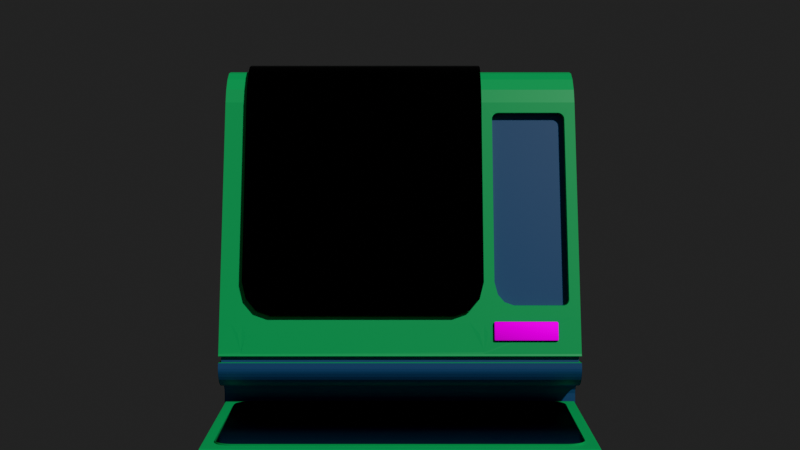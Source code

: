 # Source: green_console_1.blend  (saved by Blender 4.4.32; exported with 4.5.12 LTS)
import bpy
from mathutils import Matrix  # noqa: F401  (used for matrix-valued properties, if any)

bpy.ops.wm.read_factory_settings(use_empty=True)
scene = bpy.context.scene
scene.name = 'Scene'

# ---- collections
col_collection = bpy.data.collections.new('Collection'); scene.collection.children.link(col_collection)

# ---- images (referenced by path relative to the original .blend; pixels are not part of the script)
import os
ASSET_DIR = os.environ.get("B2B_ASSET_DIR", "")  # directory of the original .blend (textures are referenced by path, not embedded)
HERE = os.path.dirname(os.path.abspath(__file__))  # packed textures are extracted next to this script under _unpacked/

def load_image(name, relpath, width, height, colorspace="sRGB"):
    """Load a texture the original file referenced (path relative to the .blend, or extracted next to this script)."""
    p = next((c for c in (os.path.join(HERE, relpath), os.path.join(ASSET_DIR, relpath)) if relpath and os.path.exists(c)), "")
    if p:
        img = bpy.data.images.load(p, check_existing=True)
        img.name = name
    else:  # same state as the original file: an image datablock whose file is absent (Cycles renders it pink)
        img = bpy.data.images.new(name, width, height)
        img.source = "FILE"
        img.filepath = "//" + (relpath or name)
    img.colorspace_settings.name = colorspace
    return img
img_swardy_sticker_1_copy_2_jpg = load_image('Swardy Sticker 1 copy 2.jpg', 'Swardy Sticker 1 copy 2.jpg', 1024, 1024, 'sRGB')

# ---- materials (node trees are filled in below, after node groups)
mat_material_001 = bpy.data.materials.new('Material.001')
mat_material_006 = bpy.data.materials.new('Material.006')
mat_material = bpy.data.materials.new('Material')
mat_material.alpha_threshold = 0.0
mat_material.roughness = 0.5
mat_material.line_color = (0.0, 0.0, 0.0, 1.0)
mat_material_002 = bpy.data.materials.new('Material.002')
mat_material_003 = bpy.data.materials.new('Material.003')

# ---- node groups
ng_smooth_by_angle = bpy.data.node_groups.new('Smooth by Angle', 'GeometryNodeTree')
_s = ng_smooth_by_angle.interface.new_socket(name='Mesh', in_out='OUTPUT', socket_type='NodeSocketGeometry')
_s = ng_smooth_by_angle.interface.new_socket(name='Mesh', in_out='INPUT', socket_type='NodeSocketGeometry')
_s = ng_smooth_by_angle.interface.new_socket(name='Angle', in_out='INPUT', socket_type='NodeSocketFloat')
_s.subtype = 'ANGLE'
_s.default_value = 0.5236
_s.min_value = 0.0
_s.max_value = 3.142
_s.description = 'Maximum face angle for smooth edges'
_s = ng_smooth_by_angle.interface.new_socket(name='Ignore Sharpness', in_out='INPUT', socket_type='NodeSocketBool')
_s.force_non_field = True
ng_smooth_by_angle.description = 'Set the sharpness of mesh edges based on the angle between the neighboring faces'
ng_smooth_by_angle.is_modifier = True
_N = ng_smooth_by_angle.nodes; _L = ng_smooth_by_angle.links
n0 = _N.new('GeometryNodeSetShadeSmooth'); n0.name = 'Set Shade Smooth'; n0.location = (120, -80)
n0.domain = 'EDGE'
n1 = _N.new('GeometryNodeSetShadeSmooth'); n1.name = 'Set Shade Smooth.001'; n1.location = (300, -80)
n2 = _N.new('NodeGroupOutput'); n2.name = 'Group Output'; n2.location = (480, -80)
n3 = _N.new('GeometryNodeInputMeshEdgeAngle'); n3.name = 'Edge Angle'; n3.location = (-440, -240)
n4 = _N.new('NodeGroupInput'); n4.name = 'Group Input'; n4.location = (-80, -80)
n5 = _N.new('GeometryNodeInputEdgeSmooth'); n5.name = 'Is Edge Smooth'; n5.location = (-260, -120)
n6 = _N.new('GeometryNodeInputShadeSmooth'); n6.name = 'Is Shade Smooth'; n6.location = (-440, -397)
n7 = _N.new('FunctionNodeCompare'); n7.name = 'Compare'; n7.location = (-260, -260)
n7.operation = 'LESS_EQUAL'
n7.inputs[6].default_value = (0.0, 0.0, 0.0, 0.0)
n7.inputs[7].default_value = (0.0, 0.0, 0.0, 0.0)
n8 = _N.new('FunctionNodeBooleanMath'); n8.name = 'Boolean Math.001'; n8.location = (-80, -260)
n9 = _N.new('NodeGroupInput'); n9.name = 'Group Input.001'; n9.location = (-440, -329)
n10 = _N.new('NodeGroupInput'); n10.name = 'Group Input.002'; n10.location = (-259, -189)
n11 = _N.new('FunctionNodeBooleanMath'); n11.name = 'Boolean Math'; n11.location = (-80, -149)
n11.operation = 'OR'
n12 = _N.new('FunctionNodeBooleanMath'); n12.name = 'Boolean Math.002'; n12.location = (-260, -380)
n12.operation = 'OR'
n13 = _N.new('NodeGroupInput'); n13.name = 'Group Input.003'; n13.location = (-440, -460)
_L.new(n3.outputs[0], n7.inputs[0])
_L.new(n1.outputs[0], n2.inputs[0])
_L.new(n9.outputs[1], n7.inputs[1])
_L.new(n7.outputs[0], n8.inputs[0])
_L.new(n4.outputs[0], n0.inputs[0])
_L.new(n0.outputs[0], n1.inputs[0])
_L.new(n8.outputs[0], n0.inputs[2])
_L.new(n10.outputs[2], n11.inputs[1])
_L.new(n5.outputs[0], n11.inputs[0])
_L.new(n11.outputs[0], n0.inputs[1])
_L.new(n13.outputs[2], n12.inputs[1])
_L.new(n6.outputs[0], n12.inputs[0])
_L.new(n12.outputs[0], n8.inputs[1])
n2.is_active_output = True

# ---- material node trees
mat_material_001.use_nodes = True; mat_material_001.node_tree.nodes.clear()
_N = mat_material_001.node_tree.nodes; _L = mat_material_001.node_tree.links
n0 = _N.new('ShaderNodeBsdfPrincipled'); n0.name = 'Principled BSDF'; n0.location = (10, 300)
n0.inputs[0].default_value = (0.01642, 0.3402, 0.0968, 1.0)
n1 = _N.new('ShaderNodeOutputMaterial'); n1.name = 'Material Output'; n1.location = (300, 300)
_L.new(n0.outputs[0], n1.inputs[0])
n1.is_active_output = True
mat_material_006.use_nodes = True; mat_material_006.node_tree.nodes.clear()
_N = mat_material_006.node_tree.nodes; _L = mat_material_006.node_tree.links
n0 = _N.new('ShaderNodeBsdfPrincipled'); n0.name = 'Principled BSDF'; n0.location = (10, 300)
n0.inputs[0].default_value = (0.03142, 0.08503, 0.1753, 1.0)
n1 = _N.new('ShaderNodeOutputMaterial'); n1.name = 'Material Output'; n1.location = (300, 300)
_L.new(n0.outputs[0], n1.inputs[0])
n1.is_active_output = True
mat_material.use_nodes = True; mat_material.node_tree.nodes.clear()
_N = mat_material.node_tree.nodes; _L = mat_material.node_tree.links
n0 = _N.new('ShaderNodeOutputMaterial'); n0.name = 'Material Output'; n0.location = (300, 300)
n1 = _N.new('ShaderNodeBsdfPrincipled'); n1.name = 'Principled BSDF'; n1.location = (10, 300)
n1.inputs[0].default_value = (0.335, 0.335, 0.335, 1.0)
n1.inputs[3].default_value = 1.45
_L.new(n1.outputs[0], n0.inputs[0])
n0.is_active_output = True
mat_material_002.use_nodes = True; mat_material_002.node_tree.nodes.clear()
_N = mat_material_002.node_tree.nodes; _L = mat_material_002.node_tree.links
n0 = _N.new('ShaderNodeBsdfPrincipled'); n0.name = 'Principled BSDF'; n0.location = (10, 300)
n0.inputs[0].default_value = (0.0, 0.0, 0.0, 1.0)
n0.inputs[2].default_value = 0.1407
n1 = _N.new('ShaderNodeOutputMaterial'); n1.name = 'Material Output'; n1.location = (300, 300)
_L.new(n0.outputs[0], n1.inputs[0])
n1.is_active_output = True
mat_material_003.use_nodes = True; mat_material_003.node_tree.nodes.clear()
_N = mat_material_003.node_tree.nodes; _L = mat_material_003.node_tree.links
n0 = _N.new('ShaderNodeBsdfPrincipled'); n0.name = 'Principled BSDF'; n0.location = (-321, 278)
n0.inputs[2].default_value = 0.0
n1 = _N.new('ShaderNodeOutputMaterial'); n1.name = 'Material Output'; n1.location = (300, 300)
n2 = _N.new('ShaderNodeTexImage'); n2.name = 'Image Texture'; n2.location = (-1159, 244)
n2.image = img_swardy_sticker_1_copy_2_jpg
n3 = _N.new('ShaderNodeMapping'); n3.name = 'Mapping'; n3.location = (-1339, 244)
n4 = _N.new('ShaderNodeTexCoord'); n4.name = 'Texture Coordinate'; n4.location = (-1519, 244)
_L.new(n0.outputs[0], n1.inputs[0])
_L.new(n2.outputs[0], n0.inputs[0])
_L.new(n3.outputs[0], n2.inputs[0])
_L.new(n4.outputs[2], n3.inputs[0])
n1.is_active_output = True

# ---- world
world_world = bpy.data.worlds.new('World'); scene.world = world_world
world_world.use_nodes = True; world_world.node_tree.nodes.clear()
_N = world_world.node_tree.nodes; _L = world_world.node_tree.links
n0 = _N.new('ShaderNodeOutputWorld'); n0.name = 'World Output'; n0.location = (300, 300)
n1 = _N.new('ShaderNodeBackground'); n1.name = 'Background'; n1.location = (10, 300)
n1.inputs[0].default_value = (0.05088, 0.05088, 0.05088, 1.0)
_L.new(n1.outputs[0], n0.inputs[0])
n0.is_active_output = True
world_world.color = (0.05088, 0.05088, 0.05088)
world_world.sun_shadow_jitter_overblur = 0.0

# ---- cameras
cam_camera = bpy.data.cameras.new('Camera')
cam_camera.clip_end = 100.0
cam_camera.ortho_scale = 7.314

# ---- meshes
me_cube_001 = bpy.data.meshes.new('Cube.001')
me_cube_001.from_pydata([(-0.9495, -0.09863, 2.319), (-0.9495, 1.0, 0.3646), (-1.083, 1.0, 0.3646), (1.083, 1.0, 0.3646), (-1.083, -0.09863, 2.319), (1.083, -0.09863, 2.319), (-1.083, -0.5777, 0.3646), (1.083, -0.5777, 0.3646), (-1.083, -0.443, 2.102), (-1.083, -0.2288, 2.319), (-1.083, -0.4146, 2.185), (-1.083, -0.364, 2.255), (-1.083, -0.2987, 2.302), (1.083, -0.2288, 2.319), (1.083, -0.2987, 2.302), (1.083, -0.364, 2.255), (1.083, -0.4146, 2.185), (1.083, -0.5412, 0.3646), (1.083, -0.4695, 0.3012), (1.083, -0.3978, 0.3646), (1.083, -0.4533, 0.4263), (1.083, -0.5138, 0.3597), (1.083, -0.4905, 0.346), (1.083, -0.475, 0.3255), (-1.083, -0.4695, 0.3012), (-1.083, -0.5412, 0.3646), (-1.083, -0.4533, 0.4263), (-1.083, -0.3978, 0.3646), (-1.083, -0.475, 0.3255), (-1.083, -0.4905, 0.346), (-1.083, -0.5138, 0.3597), (-1.083, -0.3625, 0.01295), (-1.083, -0.4695, 0.1074), (-1.083, -0.4034, 0.02014), (-1.083, -0.4382, 0.04062), (-1.083, -0.4614, 0.07128), (1.083, -0.4695, 0.1074), (1.083, -0.3625, 0.01295), (1.083, -0.4614, 0.07128), (1.083, -0.4382, 0.04062), (1.083, -0.4034, 0.02014), (-1.083, 1.0, 0.1193), (-1.083, 0.8796, 0.01295), (-1.083, 0.9908, 0.07861), (-1.083, 0.9647, 0.0441), (-1.083, 0.9256, 0.02104), (1.083, 0.8796, 0.01295), (1.083, 1.0, 0.1193), (1.083, 0.9256, 0.02104), (1.083, 0.9647, 0.0441), (1.083, 0.9908, 0.07861), (-1.083, 0.6782, 2.319), (-1.083, 0.856, 2.102), (-1.083, 0.7439, 2.302), (-1.083, 0.8007, 2.256), (-1.083, 0.8401, 2.185), (1.083, 0.856, 2.102), (1.083, 0.6782, 2.319), (1.083, 0.8401, 2.185), (1.083, 0.8007, 2.256), (1.083, 0.7439, 2.302), (-0.9495, -0.5777, 0.3646), (-0.9495, -0.2288, 2.319), (-0.9495, -0.2987, 2.302), (-0.9495, -0.364, 2.255), (-0.9495, -0.4146, 2.185), (-0.9495, -0.443, 2.102), (-0.9495, -0.4695, 0.3012), (-0.9495, -0.475, 0.3255), (-0.9495, -0.4905, 0.346), (-0.9495, -0.5138, 0.3597), (-0.9495, -0.5412, 0.3646), (-0.9495, -0.4695, 0.1074), (-0.9495, -0.4614, 0.07128), (-0.9495, -0.4382, 0.04062), (-0.9495, -0.4034, 0.02014), (-0.9495, -0.3625, 0.01295), (-0.9495, 0.8796, 0.01295), (-0.9495, 0.9256, 0.02104), (-0.9495, 0.9647, 0.0441), (-0.9495, 0.9908, 0.07861), (-0.9495, 1.0, 0.1193), (-0.9495, 0.6782, 2.319), (-0.9495, 0.7439, 2.302), (-0.9495, 0.8007, 2.256), (-0.9495, 0.8401, 2.185), (-0.9495, 0.856, 2.102), (-1.083, -0.6811, 0.7906), (0.503, 1.0, 0.3646), (0.503, -0.09863, 2.319), (0.503, -0.5777, 0.3646), (0.503, -0.2987, 2.302), (0.503, -0.364, 2.255), (0.503, -0.4146, 2.185), (0.503, -0.4695, 0.3012), (0.503, -0.4614, 0.07128), (0.503, -0.4382, 0.04062), (0.503, -0.4034, 0.02014), (0.503, -0.3625, 0.01295), (0.503, 0.9256, 0.02104), (0.503, 0.9647, 0.0441), (0.503, 0.9908, 0.07861), (0.503, 1.0, 0.1193), (0.503, 0.6782, 2.319), (0.503, -0.2288, 2.319), (0.503, -0.475, 0.3255), (0.503, -0.4905, 0.346), (0.503, -0.5138, 0.3597), (0.503, -0.5412, 0.3646), (0.503, -0.4695, 0.1074), (0.503, 0.8796, 0.01295), (0.503, 0.7439, 2.302), (0.503, 0.8007, 2.256), (0.503, 0.8401, 2.185), (0.503, 0.856, 2.102), (1.083, 0.5782, 2.319), (-1.083, 0.5782, 2.319), (-0.9495, -0.7171, 0.5834), (-0.7764, -0.6811, 0.7906), (-0.9495, -0.645, 0.9891), (-1.083, -0.6811, 0.7906), (-0.9238, -0.6994, 0.6895), (-0.9697, -0.6993, 0.6902), (-0.9458, -0.6891, 0.7462), (-0.8613, -0.6757, 0.82), (-0.8613, -0.6864, 0.7611), (-0.9087, -0.6811, 0.7906), (-0.9697, -0.6629, 0.8909), (-0.9238, -0.6627, 0.8917), (-0.9458, -0.673, 0.835), (-1.018, -0.6863, 0.7617), (-1.018, -0.6758, 0.8194), (-0.9788, -0.6811, 0.7906), (0.3299, -0.6811, 0.7906), (0.503, -0.7171, 0.5834), (0.6875, -0.6692, 0.8559), (0.5694, -0.6435, 0.9975), (0.4149, -0.6864, 0.7611), (0.4149, -0.6757, 0.82), (0.4639, -0.6811, 0.7906), (0.5287, -0.6994, 0.6895), (0.4773, -0.6994, 0.6895), (0.503, -0.6892, 0.7457), (0.63, -0.6656, 0.8758), (0.5912, -0.6864, 0.7611), (0.5421, -0.6811, 0.7906), (0.4773, -0.6627, 0.8917), (0.5891, -0.6571, 0.9227), (0.503, -0.6729, 0.8354), (-0.7764, 0.5782, 2.319), (-0.9495, 0.6595, 2.319), (-1.083, 0.5782, 2.319), (-0.9495, 0.4184, 2.319), (-0.8613, 0.6019, 2.319), (-0.8613, 0.5545, 2.319), (-0.9087, 0.5782, 2.319), (-0.9697, 0.659, 2.319), (-0.9238, 0.6596, 2.319), (-0.9458, 0.614, 2.319), (-1.018, 0.555, 2.319), (-1.018, 0.6014, 2.319), (-0.9788, 0.5782, 2.319), (-0.9238, 0.4969, 2.319), (-0.9697, 0.4975, 2.319), (-0.9458, 0.5425, 2.319), (0.503, 0.4184, 2.319), (0.6761, 0.5782, 2.319), (0.503, 0.6595, 2.319), (0.3299, 0.5782, 2.319), (0.5287, 0.4969, 2.319), (0.4773, 0.4969, 2.319), (0.503, 0.5421, 2.319), (0.5912, 0.6019, 2.319), (0.5912, 0.5545, 2.319), (0.5421, 0.5782, 2.319), (0.4773, 0.6596, 2.319), (0.5287, 0.6596, 2.319), (0.503, 0.6143, 2.319), (0.4149, 0.5545, 2.319), (0.4149, 0.6019, 2.319), (0.4639, 0.5782, 2.319), (-1.083, -0.7198, 0.5732), (-1.083, -0.7313, 0.4942), (-1.083, -0.7251, 0.56), (-1.083, -0.7293, 0.5193), (1.083, -0.7313, 0.4942), (1.083, -0.7198, 0.5732), (1.083, -0.7293, 0.5193), (1.083, -0.7251, 0.56), (-0.9495, -0.7198, 0.5732), (-0.9495, -0.7313, 0.4942), (-0.9495, -0.7251, 0.56), (-0.9495, -0.7293, 0.5193), (0.503, -0.7313, 0.4942), (0.503, -0.7198, 0.5732), (0.503, -0.7293, 0.5193), (0.503, -0.7251, 0.56), (-1.083, 0.9934, 0.4928), (-1.083, 0.9893, 0.572), (-1.083, 0.992, 0.5192), (-1.083, 0.9906, 0.5574), (1.083, 0.9893, 0.572), (1.083, 0.9934, 0.4929), (1.083, 0.9906, 0.5574), (1.083, 0.992, 0.5192), (-0.9495, 0.9934, 0.4928), (-0.9495, 0.9893, 0.5721), (-0.9495, 0.992, 0.5193), (-0.9495, 0.9906, 0.5574), (0.503, 0.9893, 0.5721), (0.503, 0.9934, 0.4929), (0.503, 0.9906, 0.5574), (0.503, 0.992, 0.5193), (-1.083, -0.4355, 0.4943), (-1.083, -0.4147, 0.5735), (-1.083, -0.4286, 0.5207), (-1.083, -0.4216, 0.5588), (1.083, -0.4148, 0.5731), (1.083, -0.4356, 0.494), (1.083, -0.4217, 0.5585), (1.083, -0.4287, 0.5203), (-0.9364, -0.6983, 0.5527), (0.4961, -0.6983, 0.5527), (0.4961, -0.7025, 0.521), (-0.9364, -0.7025, 0.521), (-1.068, -0.6983, 0.5528), (-1.068, -0.7025, 0.521), (1.068, -0.6983, 0.5528), (1.068, -0.7025, 0.521), (0.4961, 0.9908, 0.5502), (-0.9364, 0.9908, 0.5502), (-0.9364, 0.9921, 0.521), (0.4961, 0.9921, 0.521), (-1.068, 0.9908, 0.5502), (-1.068, 0.9921, 0.5209), (1.068, 0.9908, 0.5502), (1.068, 0.9921, 0.5209), (-1.068, -0.399, 0.5516), (-1.068, -0.4058, 0.5224), (1.068, -0.3991, 0.5513), (1.068, -0.4059, 0.522), (-1.083, -0.7257, 0.4565), (-1.083, -0.7316, 0.4841), (-1.083, -0.7301, 0.4698), (1.083, -0.7316, 0.4841), (1.083, -0.7257, 0.4565), (1.083, -0.7301, 0.4698), (-0.9495, -0.7257, 0.4565), (-0.9495, -0.7316, 0.4841), (-0.9495, -0.7301, 0.4698), (0.503, -0.7316, 0.4841), (0.503, -0.7257, 0.4565), (0.503, -0.7301, 0.4698), (-1.083, -0.6857, 0.4019), (-1.083, -0.7151, 0.436), (-1.083, -0.7018, 0.417), (1.083, -0.7151, 0.436), (1.083, -0.6857, 0.4019), (1.083, -0.7018, 0.417), (-0.9495, -0.6857, 0.4019), (-0.9495, -0.7151, 0.436), (-0.9495, -0.7018, 0.417), (0.503, -0.7151, 0.436), (0.503, -0.6857, 0.4019), (0.503, -0.7018, 0.417), (-1.083, -0.6301, 0.3739), (-1.083, -0.6671, 0.3892), (-1.083, -0.649, 0.3799), (1.083, -0.6671, 0.3892), (1.083, -0.6301, 0.3739), (1.083, -0.649, 0.3799), (-0.9495, -0.6301, 0.3739), (-0.9495, -0.6671, 0.3892), (-0.9495, -0.649, 0.3799), (0.503, -0.6671, 0.3892), (0.503, -0.6301, 0.3739), (0.503, -0.649, 0.3799), (0.503, -0.443, 2.102), (1.083, -0.443, 2.102), (1.083, -0.6811, 0.7906), (0.6761, -0.6811, 0.7906), (0.5912, -0.6757, 0.82), (0.5287, -0.6627, 0.8917), (0.503, -0.645, 0.9891), (0.6875, -0.6211, 0.8559), (0.63, -0.6175, 0.8758), (0.5891, -0.609, 0.9227), (0.5694, -0.5954, 0.9975), (0.978, -0.4549, 2.037), (1.017, -0.462, 1.998), (1.045, -0.45, 2.064), (0.99, -0.4552, 2.035), (1.001, -0.4562, 2.029), (1.01, -0.4578, 2.02), (1.015, -0.4598, 2.01), (1.017, -0.6622, 0.8948), (0.978, -0.6692, 0.8559), (1.045, -0.6742, 0.8287), (1.015, -0.6643, 0.8828), (1.01, -0.6663, 0.8719), (1.001, -0.6679, 0.8633), (0.99, -0.6689, 0.8578), (0.5694, -0.462, 1.998), (0.6084, -0.4549, 2.037), (0.5418, -0.45, 2.064), (0.5713, -0.4598, 2.01), (0.5768, -0.4578, 2.02), (0.5854, -0.4562, 2.029), (0.5963, -0.4552, 2.035), (0.6084, -0.4068, 2.037), (0.5694, -0.4139, 1.998), (0.5963, -0.4071, 2.035), (0.5854, -0.4081, 2.029), (0.5768, -0.4097, 2.02), (0.5713, -0.4117, 2.01), (1.017, -0.4139, 1.998), (0.978, -0.4068, 2.037), (1.015, -0.4117, 2.01), (1.01, -0.4097, 2.02), (1.001, -0.4081, 2.029), (0.99, -0.4071, 2.035), (0.978, -0.6211, 0.8559), (1.017, -0.614, 0.8948), (0.99, -0.6208, 0.8578), (1.001, -0.6198, 0.8633), (1.01, -0.6182, 0.8719), (1.015, -0.6162, 0.8828)], [], [(185, 193, 250, 244), (3, 202, 218, 20, 19), (110, 46, 37, 98), (209, 114, 56, 201), (82, 51, 116, 151, 160, 156, 150), (194, 134, 141, 137, 133, 118, 125, 121, 117, 189), (1, 205, 210, 88), (94, 109, 36, 18), (0, 4, 9, 62), (214, 181, 87, 8, 10, 11, 12, 9, 4), (245, 251, 262, 256), (257, 263, 274, 268), (259, 253, 266, 272), (61, 6, 25, 71), (62, 9, 12, 63), (63, 12, 11, 64), (64, 11, 10, 65), (65, 10, 8, 66), (133, 138, 146, 283, 277, 66, 119, 128, 124, 118), (17, 21, 22, 23, 18, 19, 20), (24, 28, 29, 30, 25, 26, 27), (94, 18, 23, 105), (105, 23, 22, 106), (106, 22, 21, 107), (107, 21, 17, 108), (102, 88, 3, 47), (72, 32, 35, 73), (73, 35, 34, 74), (74, 34, 33, 75), (75, 33, 31, 76), (46, 48, 49, 50, 47, 3, 19, 18, 36, 38, 39, 40, 37), (77, 42, 45, 78), (78, 45, 44, 79), (79, 44, 43, 80), (80, 43, 41, 81), (31, 33, 34, 35, 32, 24, 27, 2, 41, 43, 44, 45, 42), (103, 57, 60, 111), (111, 60, 59, 112), (112, 59, 58, 113), (113, 58, 56, 114), (103, 82, 150, 157, 153, 149, 168, 179, 175, 167), (55, 85, 86, 52), (54, 84, 85, 55), (53, 83, 84, 54), (51, 82, 83, 53), (101, 80, 81, 102), (100, 79, 80, 101), (99, 78, 79, 100), (110, 77, 78, 99), (97, 75, 76, 98), (96, 74, 75, 97), (95, 73, 74, 96), (109, 72, 73, 95), (41, 2, 1, 81), (30, 70, 71, 25), (29, 69, 70, 30), (28, 68, 69, 29), (24, 67, 68, 28), (321, 323, 324, 325, 326, 322, 315, 317, 318, 319, 320, 316, 309, 311, 312, 313, 314, 310, 287, 286, 285, 284), (93, 65, 66, 277), (92, 64, 65, 93), (91, 63, 64, 92), (104, 62, 63, 91), (90, 61, 71, 108), (263, 259, 272, 274), (251, 247, 260, 262), (193, 190, 248, 250), (27, 26, 213, 197, 2), (89, 0, 62, 104), (24, 32, 72, 67), (2, 197, 205, 1), (42, 77, 76, 31), (120, 131, 127, 119, 66, 8, 87), (152, 163, 159, 151, 116, 4, 0), (5, 89, 104, 13), (186, 217, 5, 13, 14, 15, 16, 278, 279), (275, 271, 61, 90), (17, 20, 218, 185, 244, 246, 245, 256, 258, 257, 268, 270, 269, 7), (7, 90, 108, 17), (13, 104, 91, 14), (14, 91, 92, 15), (15, 92, 93, 16), (16, 93, 277, 278), (269, 275, 90, 7), (36, 109, 95, 38), (38, 95, 96, 39), (39, 96, 97, 40), (40, 97, 98, 37), (46, 110, 99, 48), (48, 99, 100, 49), (49, 100, 101, 50), (50, 101, 102, 47), (85, 113, 114, 86), (84, 112, 113, 85), (83, 111, 112, 84), (82, 103, 111, 83), (81, 1, 88, 102), (70, 107, 108, 71), (69, 106, 107, 70), (68, 105, 106, 69), (67, 94, 105, 68), (67, 72, 109, 94), (57, 103, 167, 176, 172, 166, 115), (77, 110, 98, 76), (115, 166, 173, 169, 165, 89, 5), (165, 170, 178, 168, 149, 154, 162, 152, 0, 89), (117, 121, 123, 122), (121, 125, 126, 123), (118, 124, 126, 125), (124, 128, 129, 126), (119, 127, 129, 128), (127, 131, 132, 129), (120, 130, 132, 131), (130, 122, 123, 132), (123, 126, 129, 132), (133, 137, 139, 138), (137, 141, 142, 139), (134, 140, 142, 141), (140, 144, 145, 142), (280, 281, 145, 144), (281, 282, 148, 145), (283, 146, 148, 282), (146, 138, 139, 148), (139, 142, 145, 148), (149, 153, 155, 154), (153, 157, 158, 155), (150, 156, 158, 157), (156, 160, 161, 158), (151, 159, 161, 160), (159, 163, 164, 161), (152, 162, 164, 163), (162, 154, 155, 164), (155, 158, 161, 164), (165, 169, 171, 170), (169, 173, 174, 171), (166, 172, 174, 173), (172, 176, 177, 174), (167, 175, 177, 176), (175, 179, 180, 177), (168, 178, 180, 179), (178, 170, 171, 180), (171, 174, 177, 180), (6, 265, 267, 266, 253, 255, 254, 241, 243, 242, 182, 213, 26, 25), (206, 86, 114, 209), (198, 214, 4, 116, 51, 53, 54, 55, 52), (201, 56, 58, 59, 60, 57, 115, 5, 217), (198, 52, 86, 206), (88, 210, 202, 3), (186, 279, 280, 144, 140, 134, 194), (194, 189, 191, 196), (203, 219, 239, 235), (195, 192, 190, 193), (189, 181, 183, 191), (187, 220, 240, 228), (192, 184, 182, 190), (186, 194, 196, 188), (207, 199, 234, 231), (187, 195, 193, 185), (206, 209, 211, 208), (204, 212, 232, 236), (207, 212, 210, 205), (198, 206, 208, 200), (212, 207, 231, 232), (199, 207, 205, 197), (209, 201, 203, 211), (219, 188, 227, 239), (212, 204, 202, 210), (214, 198, 200, 216), (199, 215, 238, 234), (215, 199, 197, 213), (181, 214, 216, 183), (184, 192, 224, 226), (184, 215, 213, 182), (201, 217, 219, 203), (200, 208, 230, 233), (204, 220, 218, 202), (217, 186, 188, 219), (195, 187, 228, 223), (220, 187, 185, 218), (189, 117, 122, 130, 120, 87, 181), (222, 221, 224, 223), (221, 225, 226, 224), (227, 222, 223, 228), (230, 229, 232, 231), (233, 230, 231, 234), (229, 235, 236, 232), (237, 233, 234, 238), (225, 237, 238, 226), (235, 239, 240, 236), (239, 227, 228, 240), (196, 191, 221, 222), (220, 204, 236, 240), (183, 216, 237, 225), (188, 196, 222, 227), (191, 183, 225, 221), (208, 211, 229, 230), (215, 184, 226, 238), (216, 200, 233, 237), (192, 195, 223, 224), (211, 203, 235, 229), (241, 247, 249, 243), (243, 249, 248, 242), (251, 245, 246, 252), (252, 246, 244, 250), (247, 251, 252, 249), (249, 252, 250, 248), (190, 182, 242, 248), (253, 259, 261, 255), (255, 261, 260, 254), (263, 257, 258, 264), (264, 258, 256, 262), (259, 263, 264, 261), (261, 264, 262, 260), (247, 241, 254, 260), (275, 269, 270, 276), (276, 270, 268, 274), (265, 271, 273, 267), (267, 273, 272, 266), (271, 275, 276, 273), (273, 276, 274, 272), (271, 265, 6, 61), (295, 289, 315, 322), (304, 303, 288, 290, 278, 277), (135, 143, 281, 280), (143, 147, 282, 281), (147, 136, 283, 282), (302, 136, 287, 310), (136, 302, 304, 277, 283), (147, 143, 285, 286), (135, 296, 321, 284), (297, 296, 135, 280, 279), (136, 147, 286, 287), (143, 135, 284, 285), (290, 289, 295, 297, 279, 278), (288, 291, 290), (291, 292, 290), (292, 293, 290), (293, 294, 290), (294, 289, 290), (295, 298, 297), (298, 299, 297), (299, 300, 297), (300, 301, 297), (301, 296, 297), (302, 305, 304), (305, 306, 304), (306, 307, 304), (307, 308, 304), (308, 303, 304), (309, 303, 308, 311), (311, 308, 307, 312), (312, 307, 306, 313), (313, 306, 305, 314), (314, 305, 302, 310), (288, 316, 320, 291), (291, 320, 319, 292), (292, 319, 318, 293), (293, 318, 317, 294), (294, 317, 315, 289), (321, 296, 301, 323), (323, 301, 300, 324), (324, 300, 299, 325), (325, 299, 298, 326), (326, 298, 295, 322), (288, 303, 309, 316)])
me_cube_001.polygons.foreach_set('material_index', [1, 1, 1, 0, 0, 0, 1, 1, 0, 0, 1, 1, 1, 1, 0, 0, 0, 0, 0, 1, 1, 1, 1, 1, 1, 1, 1, 1, 1, 1, 1, 1, 1, 1, 1, 1, 0, 0, 0, 0, 0, 0, 0, 0, 0, 1, 1, 1, 1, 1, 1, 1, 1, 1, 1, 1, 1, 1, 1, 0, 0, 0, 0, 1, 1, 1, 1, 1, 0, 1, 1, 1, 0, 0, 0, 0, 1, 1, 1, 0, 0, 0, 0, 1, 1, 1, 1, 1, 1, 1, 1, 1, 0, 0, 0, 0, 1, 1, 1, 1, 1, 1, 0, 1, 0, 0, 0, 0, 0, 0, 0, 0, 0, 0, 0, 0, 0, 0, 0, 0, 0, 0, 0, 0, 0, 0, 0, 0, 0, 0, 0, 0, 0, 0, 0, 0, 0, 0, 0, 0, 0, 0, 1, 0, 0, 0, 0, 1, 0, 0, 0, 1, 0, 0, 1, 0, 0, 1, 0, 0, 1, 0, 0, 1, 0, 0, 1, 0, 0, 1, 0, 0, 1, 0, 0, 1, 0, 0, 1, 0, 1, 1, 1, 1, 1, 1, 1, 1, 1, 1, 0, 0, 0, 0, 0, 0, 0, 0, 0, 0, 1, 1, 1, 1, 1, 1, 1, 1, 1, 1, 1, 1, 1, 1, 1, 1, 1, 1, 1, 1, 1, 0, 0, 0, 0, 0, 0, 0, 0, 0, 0, 0, 0, 0, 0, 0, 0, 0, 0, 0, 0, 0, 0, 0, 0, 0, 0, 0, 0, 0, 0, 0, 0, 0, 0, 0, 0, 0, 0, 0, 0, 0, 0, 0, 0])
_uv = me_cube_001.uv_layers.new(name='UVMap')
_uv.uv.foreach_set('vector', [0.2251, 0.6322, 0.1689, 0.6863, 0.1677, 0.6851, 0.224, 0.6311, 0.4201, 0.4148, 0.4347, 0.43, 0.2569, 0.6012, 0.2491, 0.5931, 0.2496, 0.5786, 0.3132, 0.3289, 0.3672, 0.3851, 0.2132, 0.5332, 0.1591, 0.477, 0.5, 0.3854, 0.6208, 0.5111, 0.5646, 0.5651, 0.4438, 0.4394, 0.7469, 0.8032, 0.7593, 0.8162, 0.7339, 0.8406, 0.7339, 0.8406, 0.7312, 0.8311, 0.7348, 0.8185, 0.7442, 0.8057, 0.1777, 0.6954, 0.1788, 0.6966, 0.1841, 0.7071, 0.1837, 0.7188, 0.1778, 0.7291, 0.07056, 0.8322, 0.05999, 0.8377, 0.04827, 0.8376, 0.03807, 0.8319, 0.03691, 0.8307, 0.6171, 0.2254, 0.6317, 0.2407, 0.4909, 0.376, 0.4763, 0.3607, 0.3864, 0.4326, 0.3643, 0.4096, 0.2127, 0.5552, 0.2349, 0.5783, 0.5931, 0.951, 0.6056, 0.964, 0.5919, 0.9771, 0.5794, 0.9641, 0.8319, 0.06674, 0.8638, 0.03593, 0.8807, 0.05348, 0.9845, 0.1614, 0.9896, 0.1696, 0.9912, 0.1792, 0.989, 0.1888, 0.9833, 0.1969, 0.9696, 0.2101, 0.2196, 0.6264, 0.1633, 0.6805, 0.1587, 0.6757, 0.215, 0.6217, 0.2145, 0.6124, 0.3808, 0.4525, 0.3829, 0.4505, 0.219, 0.608, 0.7972, 0.05222, 0.8356, 0.01534, 0.8311, 0.01968, 0.7933, 0.05602, 0.783, 0.06593, 0.8193, 0.03098, 0.8155, 0.03467, 0.7796, 0.06915, 0.5794, 0.9641, 0.5919, 0.9771, 0.5846, 0.9841, 0.5721, 0.9712, 0.5721, 0.9712, 0.5846, 0.9841, 0.5735, 0.9947, 0.5611, 0.9818, 0.1747, 0.9741, 0.1617, 0.9866, 0.1514, 0.9758, 0.1644, 0.9634, 0.1644, 0.9634, 0.1514, 0.9758, 0.1446, 0.9687, 0.1575, 0.9562, 0.1778, 0.7291, 0.1883, 0.7236, 0.2001, 0.7237, 0.2103, 0.7293, 0.2983, 0.8209, 0.1575, 0.9562, 0.06949, 0.8646, 0.06427, 0.8542, 0.06466, 0.8425, 0.07056, 0.8322, 0.2346, 0.593, 0.2374, 0.5903, 0.2399, 0.5879, 0.2415, 0.5864, 0.2421, 0.5858, 0.2496, 0.5786, 0.2491, 0.5931, 0.8007, 0.03437, 0.8035, 0.03725, 0.8059, 0.0397, 0.8074, 0.04133, 0.808, 0.0419, 0.815, 0.04924, 0.8005, 0.04914, 0.3864, 0.4326, 0.2349, 0.5783, 0.2376, 0.5812, 0.3892, 0.4355, 0.3892, 0.4355, 0.2376, 0.5812, 0.2421, 0.5858, 0.3937, 0.4401, 0.3937, 0.4401, 0.2421, 0.5858, 0.2374, 0.5903, 0.3915, 0.4422, 0.3915, 0.4422, 0.2374, 0.5903, 0.2346, 0.593, 0.3902, 0.4435, 0.4483, 0.3316, 0.4763, 0.3607, 0.4201, 0.4148, 0.392, 0.3856, 0.7436, 0.04493, 0.7786, 0.01134, 0.7745, 0.007037, 0.7395, 0.04063, 0.7395, 0.04063, 0.7745, 0.007037, 0.7678, 0.000102, 0.7329, 0.0337, 0.01257, 0.347, 0.000102, 0.334, 0.007037, 0.3274, 0.0195, 0.3403, 0.0195, 0.3403, 0.007037, 0.3274, 0.01134, 0.3232, 0.0238, 0.3362, 0.3672, 0.3851, 0.373, 0.3814, 0.3797, 0.3802, 0.3864, 0.3817, 0.392, 0.3856, 0.4201, 0.4148, 0.2496, 0.5786, 0.2349, 0.5783, 0.2127, 0.5552, 0.2094, 0.5501, 0.2084, 0.5441, 0.2097, 0.5382, 0.2132, 0.5332, 0.1779, 0.1881, 0.1654, 0.1751, 0.1703, 0.1705, 0.1827, 0.1835, 0.1827, 0.1835, 0.1703, 0.1705, 0.1781, 0.163, 0.1905, 0.176, 0.5769, 0.1836, 0.5898, 0.1711, 0.5974, 0.179, 0.5844, 0.1914, 0.5844, 0.1914, 0.5974, 0.179, 0.602, 0.1838, 0.589, 0.1963, 0.7566, 0.0109, 0.7617, 0.007623, 0.7677, 0.006555, 0.7736, 0.007859, 0.7786, 0.01134, 0.8007, 0.03437, 0.8005, 0.04914, 0.63, 0.2129, 0.602, 0.1838, 0.5983, 0.178, 0.5971, 0.1713, 0.5986, 0.1646, 0.6025, 0.159, 0.6116, 0.6624, 0.5575, 0.6062, 0.5668, 0.5972, 0.6209, 0.6534, 0.6209, 0.6534, 0.5668, 0.5972, 0.5817, 0.5829, 0.6357, 0.6392, 0.6379, 0.5289, 0.5817, 0.5829, 0.5712, 0.572, 0.6274, 0.5179, 0.6274, 0.5179, 0.5712, 0.572, 0.5646, 0.5651, 0.6208, 0.5111, 0.6116, 0.6624, 0.7469, 0.8032, 0.7442, 0.8057, 0.7306, 0.814, 0.7166, 0.8158, 0.7053, 0.8108, 0.6023, 0.7036, 0.5977, 0.6921, 0.6001, 0.6782, 0.6089, 0.665, 0.7811, 0.3702, 0.7682, 0.3826, 0.7616, 0.3758, 0.7745, 0.3633, 0.7917, 0.3811, 0.7787, 0.3936, 0.7682, 0.3826, 0.7811, 0.3702, 0.7687, 0.8072, 0.7562, 0.7942, 0.771, 0.7799, 0.7835, 0.7929, 0.7593, 0.8162, 0.7469, 0.8032, 0.7562, 0.7942, 0.7687, 0.8072, 0.4436, 0.3267, 0.5844, 0.1914, 0.589, 0.1963, 0.4483, 0.3316, 0.4361, 0.3189, 0.5769, 0.1836, 0.5844, 0.1914, 0.4436, 0.3267, 0.318, 0.3242, 0.1827, 0.1835, 0.1905, 0.176, 0.3258, 0.3167, 0.3132, 0.3289, 0.1779, 0.1881, 0.1827, 0.1835, 0.318, 0.3242, 0.1548, 0.4811, 0.0195, 0.3403, 0.0238, 0.3362, 0.1591, 0.477, 0.1479, 0.4878, 0.01257, 0.347, 0.0195, 0.3403, 0.1548, 0.4811, 0.3601, 0.4053, 0.7395, 0.04063, 0.7329, 0.0337, 0.3535, 0.3983, 0.3643, 0.4096, 0.7436, 0.04493, 0.7395, 0.04063, 0.3601, 0.4053, 0.602, 0.1838, 0.63, 0.2129, 0.6171, 0.2254, 0.589, 0.1963, 0.8126, 0.03743, 0.7771, 0.07158, 0.7796, 0.06915, 0.8155, 0.03467, 0.808, 0.0419, 0.773, 0.0755, 0.7771, 0.07158, 0.8126, 0.03743, 0.8035, 0.03725, 0.7686, 0.07085, 0.773, 0.0755, 0.808, 0.0419, 0.8007, 0.03437, 0.7658, 0.06797, 0.7686, 0.07085, 0.8035, 0.03725, 0.2457, 0.6741, 0.247, 0.6731, 0.2482, 0.6722, 0.2506, 0.672, 0.2516, 0.6728, 0.2526, 0.6737, 0.3399, 0.7645, 0.3407, 0.7655, 0.3414, 0.7666, 0.3412, 0.769, 0.3403, 0.7701, 0.3392, 0.7713, 0.3033, 0.8057, 0.3021, 0.8068, 0.3009, 0.8077, 0.2985, 0.8078, 0.2975, 0.8071, 0.2965, 0.8062, 0.2173, 0.7238, 0.2133, 0.7159, 0.2136, 0.7082, 0.2176, 0.7012, 0.3052, 0.8281, 0.1644, 0.9634, 0.1575, 0.9562, 0.2983, 0.8209, 0.3155, 0.8388, 0.1747, 0.9741, 0.1644, 0.9634, 0.3052, 0.8281, 0.4368, 0.8304, 0.5721, 0.9712, 0.5611, 0.9818, 0.4258, 0.841, 0.4441, 0.8234, 0.5794, 0.9641, 0.5721, 0.9712, 0.4368, 0.8304, 0.3884, 0.4452, 0.783, 0.06593, 0.7796, 0.06915, 0.3902, 0.4435, 0.3808, 0.4525, 0.7972, 0.05222, 0.7933, 0.05602, 0.3829, 0.4505, 0.1633, 0.6805, 0.02255, 0.8158, 0.01796, 0.811, 0.1587, 0.6757, 0.1689, 0.6863, 0.02808, 0.8216, 0.02698, 0.8204, 0.1677, 0.6851, 0.8005, 0.04914, 0.815, 0.04924, 0.8228, 0.05733, 0.6447, 0.2282, 0.63, 0.2129, 0.4578, 0.8102, 0.5931, 0.951, 0.5794, 0.9641, 0.4441, 0.8234, 0.8007, 0.03437, 0.7786, 0.01134, 0.7436, 0.04493, 0.7658, 0.06797, 0.63, 0.2129, 0.6447, 0.2282, 0.6317, 0.2407, 0.6171, 0.2254, 0.1654, 0.1751, 0.1779, 0.1881, 0.0238, 0.3362, 0.01134, 0.3232, 0.04082, 0.8608, 0.0494, 0.8571, 0.05977, 0.8584, 0.06949, 0.8646, 0.1575, 0.9562, 0.1446, 0.9687, 0.04081, 0.8608, 0.6987, 0.8494, 0.7119, 0.8406, 0.7246, 0.8374, 0.7339, 0.8406, 0.7339, 0.8406, 0.6056, 0.964, 0.5931, 0.951, 0.4037, 0.754, 0.4578, 0.8102, 0.4441, 0.8234, 0.3901, 0.7671, 0.2339, 0.6414, 0.2659, 0.6106, 0.4037, 0.754, 0.3901, 0.7671, 0.3817, 0.7725, 0.3721, 0.7744, 0.3625, 0.7724, 0.3545, 0.7669, 0.2508, 0.6589, 0.3858, 0.4477, 0.7878, 0.06129, 0.783, 0.06593, 0.3884, 0.4452, 0.2346, 0.593, 0.2491, 0.5931, 0.2569, 0.6012, 0.2258, 0.6311, 0.2249, 0.6296, 0.2239, 0.6274, 0.2232, 0.625, 0.2225, 0.621, 0.2223, 0.6169, 0.2226, 0.613, 0.2235, 0.6093, 0.2246, 0.6061, 0.2261, 0.6034, 0.2307, 0.5967, 0.2307, 0.5967, 0.3884, 0.4452, 0.3902, 0.4435, 0.2346, 0.593, 0.3901, 0.7671, 0.4441, 0.8234, 0.4368, 0.8304, 0.3827, 0.7742, 0.3827, 0.7742, 0.4368, 0.8304, 0.4258, 0.841, 0.3717, 0.7848, 0.3717, 0.7848, 0.3155, 0.8388, 0.3052, 0.8281, 0.3614, 0.774, 0.3614, 0.774, 0.3052, 0.8281, 0.2983, 0.8209, 0.3545, 0.7669, 0.2252, 0.602, 0.3858, 0.4477, 0.3884, 0.4452, 0.2307, 0.5967, 0.2127, 0.5552, 0.3643, 0.4096, 0.3601, 0.4053, 0.2086, 0.5509, 0.2086, 0.5509, 0.3601, 0.4053, 0.3535, 0.3983, 0.2019, 0.544, 0.2019, 0.544, 0.1479, 0.4878, 0.1548, 0.4811, 0.2089, 0.5373, 0.2089, 0.5373, 0.1548, 0.4811, 0.1591, 0.477, 0.2132, 0.5332, 0.3672, 0.3851, 0.3132, 0.3289, 0.318, 0.3242, 0.3721, 0.3805, 0.3721, 0.3805, 0.318, 0.3242, 0.3258, 0.3167, 0.3799, 0.373, 0.3799, 0.373, 0.4361, 0.3189, 0.4436, 0.3267, 0.3874, 0.3808, 0.3874, 0.3808, 0.4436, 0.3267, 0.4483, 0.3316, 0.392, 0.3856, 0.7682, 0.3826, 0.6274, 0.5179, 0.6208, 0.5111, 0.7616, 0.3758, 0.7787, 0.3936, 0.6379, 0.5289, 0.6274, 0.5179, 0.7682, 0.3826, 0.7562, 0.7942, 0.6209, 0.6534, 0.6357, 0.6392, 0.771, 0.7799, 0.7469, 0.8032, 0.6116, 0.6624, 0.6209, 0.6534, 0.7562, 0.7942, 0.589, 0.1963, 0.6171, 0.2254, 0.4763, 0.3607, 0.4483, 0.3316, 0.7771, 0.07158, 0.3915, 0.4422, 0.3902, 0.4435, 0.7796, 0.06915, 0.773, 0.0755, 0.3937, 0.4401, 0.3915, 0.4422, 0.7771, 0.07158, 0.7686, 0.07085, 0.3892, 0.4355, 0.3937, 0.4401, 0.773, 0.0755, 0.7658, 0.06797, 0.3864, 0.4326, 0.3892, 0.4355, 0.7686, 0.07085, 0.7658, 0.06797, 0.7436, 0.04493, 0.3643, 0.4096, 0.3864, 0.4326, 0.5575, 0.6062, 0.6116, 0.6624, 0.6089, 0.665, 0.5953, 0.6732, 0.5813, 0.675, 0.57, 0.6701, 0.5321, 0.6306, 0.1779, 0.1881, 0.3132, 0.3289, 0.1591, 0.477, 0.0238, 0.3362, 0.5321, 0.6306, 0.57, 0.6701, 0.5746, 0.6815, 0.5722, 0.6955, 0.5634, 0.7087, 0.4578, 0.8102, 0.4037, 0.754, 0.5634, 0.7087, 0.577, 0.7004, 0.591, 0.6986, 0.6023, 0.7036, 0.7053, 0.8108, 0.7099, 0.8223, 0.7075, 0.8362, 0.6987, 0.8494, 0.5931, 0.951, 0.4578, 0.8102, 0.03807, 0.8319, 0.04827, 0.8376, 0.05027, 0.8446, 0.04389, 0.8419, 0.04827, 0.8376, 0.05999, 0.8377, 0.05774, 0.8445, 0.05027, 0.8446, 0.07056, 0.8322, 0.06466, 0.8425, 0.05774, 0.8445, 0.05999, 0.8377, 0.06466, 0.8425, 0.06427, 0.8542, 0.0573, 0.8519, 0.05774, 0.8445, 0.06949, 0.8646, 0.05977, 0.8584, 0.0573, 0.8519, 0.06427, 0.8542, 0.05977, 0.8584, 0.0494, 0.8571, 0.05094, 0.851, 0.0573, 0.8519, 0.04082, 0.8608, 0.04484, 0.8523, 0.05094, 0.851, 0.0494, 0.8571, 0.04484, 0.8523, 0.04389, 0.8419, 0.05027, 0.8446, 0.05094, 0.851, 0.9914, 0.02349, 0.9985, 0.02361, 0.9985, 0.03072, 0.9918, 0.03022, 0.1778, 0.7291, 0.1837, 0.7188, 0.1908, 0.7166, 0.1883, 0.7236, 0.1837, 0.7188, 0.1841, 0.7071, 0.191, 0.7093, 0.1908, 0.7166, 0.1788, 0.6966, 0.189, 0.7023, 0.191, 0.7093, 0.1841, 0.7071, 0.189, 0.7023, 0.2008, 0.7024, 0.1983, 0.7093, 0.191, 0.7093, 0.2113, 0.6969, 0.2054, 0.7072, 0.1983, 0.7093, 0.2008, 0.7024, 0.2054, 0.7072, 0.205, 0.7189, 0.1981, 0.7167, 0.1983, 0.7093, 0.2103, 0.7293, 0.2001, 0.7237, 0.1981, 0.7167, 0.205, 0.7189, 0.2001, 0.7237, 0.1883, 0.7236, 0.1908, 0.7166, 0.1981, 0.7167, 0.1908, 0.7166, 0.191, 0.7093, 0.1983, 0.7093, 0.1981, 0.7167, 0.7053, 0.8108, 0.7166, 0.8158, 0.7177, 0.8236, 0.7099, 0.8223, 0.7166, 0.8158, 0.7306, 0.814, 0.7265, 0.8227, 0.7177, 0.8236, 0.7442, 0.8057, 0.7348, 0.8185, 0.7265, 0.8227, 0.7306, 0.814, 0.7348, 0.8185, 0.7312, 0.8311, 0.7242, 0.8304, 0.7265, 0.8227, 0.7339, 0.8406, 0.7246, 0.8374, 0.7242, 0.8304, 0.7312, 0.8311, 0.7246, 0.8374, 0.7119, 0.8406, 0.7164, 0.8325, 0.7242, 0.8304, 0.6987, 0.8494, 0.7075, 0.8362, 0.7164, 0.8325, 0.7119, 0.8406, 0.7075, 0.8362, 0.7099, 0.8223, 0.7177, 0.8236, 0.7164, 0.8325, 0.9914, 0.008741, 0.9914, 0.000102, 0.9991, 0.003297, 0.9996, 0.01162, 0.5634, 0.7087, 0.5722, 0.6955, 0.581, 0.6918, 0.577, 0.7004, 0.5722, 0.6955, 0.5746, 0.6815, 0.5825, 0.683, 0.581, 0.6918, 0.57, 0.6701, 0.5813, 0.675, 0.5825, 0.683, 0.5746, 0.6815, 0.5813, 0.675, 0.5953, 0.6732, 0.5913, 0.6819, 0.5825, 0.683, 0.6089, 0.665, 0.6001, 0.6782, 0.5913, 0.6819, 0.5953, 0.6732, 0.6001, 0.6782, 0.5977, 0.6921, 0.5898, 0.6906, 0.5913, 0.6819, 0.6023, 0.7036, 0.591, 0.6986, 0.5898, 0.6906, 0.5977, 0.6921, 0.591, 0.6986, 0.577, 0.7004, 0.581, 0.6918, 0.5898, 0.6906, 0.9999, 0.02329, 0.9914, 0.02068, 0.9914, 0.01182, 0.9999, 0.01443, 0.8193, 0.03098, 0.8262, 0.02657, 0.829, 0.0252, 0.8322, 0.02425, 0.836, 0.02353, 0.8398, 0.0233, 0.8439, 0.02372, 0.8479, 0.02456, 0.8503, 0.02533, 0.8524, 0.02649, 0.8538, 0.02746, 0.8228, 0.05733, 0.815, 0.04924, 0.8155, 0.03467, 0.6408, 0.2501, 0.7616, 0.3758, 0.6208, 0.5111, 0.5, 0.3854, 0.6537, 0.2376, 0.8319, 0.06674, 0.9696, 0.2101, 0.8413, 0.3335, 0.8159, 0.3579, 0.8051, 0.3656, 0.7934, 0.3694, 0.7828, 0.3685, 0.7745, 0.3633, 0.4438, 0.4394, 0.5646, 0.5651, 0.5694, 0.5735, 0.57, 0.5842, 0.5656, 0.5958, 0.5575, 0.6062, 0.5321, 0.6306, 0.4037, 0.754, 0.2659, 0.6106, 0.6537, 0.2376, 0.7745, 0.3633, 0.7616, 0.3758, 0.6408, 0.2501, 0.4763, 0.3607, 0.4909, 0.376, 0.4347, 0.43, 0.4201, 0.4148, 0.2339, 0.6414, 0.2508, 0.6589, 0.2113, 0.6969, 0.2008, 0.7024, 0.189, 0.7023, 0.1788, 0.6966, 0.1777, 0.6954, 0.1777, 0.6954, 0.03691, 0.8307, 0.03408, 0.8278, 0.1749, 0.6925, 0.4407, 0.4363, 0.2629, 0.6075, 0.2629, 0.6075, 0.4407, 0.4363, 0.1716, 0.6891, 0.03083, 0.8244, 0.02808, 0.8216, 0.1689, 0.6863, 0.03691, 0.8307, 0.02395, 0.8432, 0.02112, 0.8403, 0.03408, 0.8278, 0.228, 0.6348, 0.2599, 0.6043, 0.2599, 0.6043, 0.228, 0.6348, 0.03083, 0.8244, 0.01786, 0.8369, 0.01511, 0.834, 0.02808, 0.8216, 0.2339, 0.6414, 0.1777, 0.6954, 0.1749, 0.6925, 0.2311, 0.6384, 0.6347, 0.2438, 0.6477, 0.2313, 0.6477, 0.2313, 0.6347, 0.2438, 0.228, 0.6348, 0.1716, 0.6891, 0.1689, 0.6863, 0.2251, 0.6322, 0.6408, 0.2501, 0.5, 0.3854, 0.497, 0.3822, 0.6377, 0.2469, 0.4377, 0.4332, 0.494, 0.3791, 0.494, 0.3791, 0.4377, 0.4332, 0.6347, 0.2438, 0.494, 0.3791, 0.4909, 0.376, 0.6317, 0.2407, 0.6537, 0.2376, 0.6408, 0.2501, 0.6377, 0.2469, 0.6507, 0.2345, 0.494, 0.3791, 0.6347, 0.2438, 0.6347, 0.2438, 0.494, 0.3791, 0.6477, 0.2313, 0.6347, 0.2438, 0.6317, 0.2407, 0.6447, 0.2282, 0.5, 0.3854, 0.4438, 0.4394, 0.4407, 0.4363, 0.497, 0.3822, 0.2629, 0.6075, 0.2311, 0.6384, 0.2311, 0.6384, 0.2629, 0.6075, 0.494, 0.3791, 0.4377, 0.4332, 0.4347, 0.43, 0.4909, 0.376, 0.8319, 0.06674, 0.6537, 0.2376, 0.6507, 0.2345, 0.8288, 0.0636, 0.6477, 0.2313, 0.8258, 0.06047, 0.8258, 0.06047, 0.6477, 0.2313, 0.8258, 0.06047, 0.6477, 0.2313, 0.6447, 0.2282, 0.8228, 0.05733, 0.8638, 0.03593, 0.8319, 0.06674, 0.8288, 0.0636, 0.8609, 0.03309, 0.01786, 0.8369, 0.03083, 0.8244, 0.03083, 0.8244, 0.01786, 0.8369, 0.8572, 0.02998, 0.8258, 0.06047, 0.8228, 0.05733, 0.8538, 0.02746, 0.4438, 0.4394, 0.2659, 0.6106, 0.2629, 0.6075, 0.4407, 0.4363, 0.6507, 0.2345, 0.6377, 0.2469, 0.6377, 0.2469, 0.6507, 0.2345, 0.4377, 0.4332, 0.2599, 0.6043, 0.2569, 0.6012, 0.4347, 0.43, 0.2659, 0.6106, 0.2339, 0.6414, 0.2311, 0.6384, 0.2629, 0.6075, 0.1716, 0.6891, 0.228, 0.6348, 0.228, 0.6348, 0.1716, 0.6891, 0.2599, 0.6043, 0.228, 0.6348, 0.2258, 0.6311, 0.2569, 0.6012, 0.03691, 0.8307, 0.03807, 0.8319, 0.04389, 0.8419, 0.04484, 0.8523, 0.04082, 0.8608, 0.04081, 0.8608, 0.02395, 0.8432, 0.1749, 0.6925, 0.03408, 0.8278, 0.03083, 0.8244, 0.1716, 0.6891, 0.03408, 0.8278, 0.02112, 0.8403, 0.01786, 0.8369, 0.03083, 0.8244, 0.2311, 0.6384, 0.1749, 0.6925, 0.1716, 0.6891, 0.228, 0.6348, 0.6377, 0.2469, 0.497, 0.3822, 0.494, 0.3791, 0.6347, 0.2438, 0.6507, 0.2345, 0.6377, 0.2469, 0.6347, 0.2438, 0.6477, 0.2313, 0.497, 0.3822, 0.4407, 0.4363, 0.4377, 0.4332, 0.494, 0.3791, 0.8288, 0.0636, 0.6507, 0.2345, 0.6477, 0.2313, 0.8258, 0.06047, 0.8609, 0.03309, 0.8288, 0.0636, 0.8258, 0.06047, 0.8572, 0.02998, 0.4407, 0.4363, 0.2629, 0.6075, 0.2599, 0.6043, 0.4377, 0.4332, 0.2629, 0.6075, 0.2311, 0.6384, 0.228, 0.6348, 0.2599, 0.6043, 0.1749, 0.6925, 0.03408, 0.8278, 0.03408, 0.8278, 0.1749, 0.6925, 0.2599, 0.6043, 0.4377, 0.4332, 0.4377, 0.4332, 0.2599, 0.6043, 0.8609, 0.03309, 0.8288, 0.0636, 0.8288, 0.0636, 0.8609, 0.03309, 0.2311, 0.6384, 0.1749, 0.6925, 0.1749, 0.6925, 0.2311, 0.6384, 0.03408, 0.8278, 0.02112, 0.8403, 0.02112, 0.8403, 0.03408, 0.8278, 0.6377, 0.2469, 0.497, 0.3822, 0.497, 0.3822, 0.6377, 0.2469, 0.8258, 0.06047, 0.8572, 0.02998, 0.8572, 0.02998, 0.8258, 0.06047, 0.8288, 0.0636, 0.6507, 0.2345, 0.6507, 0.2345, 0.8288, 0.0636, 0.03083, 0.8244, 0.1716, 0.6891, 0.1716, 0.6891, 0.03083, 0.8244, 0.497, 0.3822, 0.4407, 0.4363, 0.4407, 0.4363, 0.497, 0.3822, 0.009577, 0.8283, 0.02255, 0.8158, 0.02535, 0.8187, 0.01238, 0.8312, 0.01238, 0.8312, 0.02535, 0.8187, 0.02698, 0.8204, 0.01401, 0.8329, 0.1633, 0.6805, 0.2196, 0.6264, 0.2224, 0.6294, 0.1661, 0.6834, 0.1661, 0.6834, 0.2224, 0.6294, 0.224, 0.6311, 0.1677, 0.6851, 0.02255, 0.8158, 0.1633, 0.6805, 0.1661, 0.6834, 0.02535, 0.8187, 0.02535, 0.8187, 0.1661, 0.6834, 0.1677, 0.6851, 0.02698, 0.8204, 0.02808, 0.8216, 0.01511, 0.834, 0.01401, 0.8329, 0.02698, 0.8204, 0.8356, 0.01534, 0.7972, 0.05222, 0.8011, 0.04852, 0.84, 0.01113, 0.000102, 0.8184, 0.01307, 0.8059, 0.01796, 0.811, 0.004995, 0.8235, 0.3808, 0.4525, 0.2145, 0.6124, 0.2101, 0.6166, 0.3788, 0.4544, 0.1538, 0.6706, 0.2101, 0.6166, 0.215, 0.6217, 0.1587, 0.6757, 0.7972, 0.05222, 0.3808, 0.4525, 0.3788, 0.4544, 0.8011, 0.04852, 0.01307, 0.8059, 0.1538, 0.6706, 0.1587, 0.6757, 0.01796, 0.811, 0.02255, 0.8158, 0.009577, 0.8283, 0.004995, 0.8235, 0.01796, 0.811, 0.3858, 0.4477, 0.2252, 0.602, 0.2232, 0.604, 0.3849, 0.4486, 0.3849, 0.4486, 0.2232, 0.604, 0.219, 0.608, 0.3829, 0.4505, 0.8248, 0.0257, 0.7878, 0.06129, 0.7896, 0.05957, 0.8269, 0.02373, 0.8269, 0.02373, 0.7896, 0.05957, 0.7933, 0.05602, 0.8311, 0.01968, 0.7878, 0.06129, 0.3858, 0.4477, 0.3849, 0.4486, 0.7896, 0.05957, 0.7896, 0.05957, 0.3849, 0.4486, 0.3829, 0.4505, 0.7933, 0.05602, 0.7878, 0.06129, 0.8248, 0.0257, 0.8193, 0.03098, 0.783, 0.06593, 0.2526, 0.6737, 0.3399, 0.7645, 0.3399, 0.7645, 0.2526, 0.6737, 0.299, 0.8142, 0.3033, 0.8057, 0.3392, 0.7713, 0.3478, 0.7673, 0.3545, 0.7669, 0.2983, 0.8209, 0.2176, 0.7012, 0.2136, 0.7082, 0.2054, 0.7072, 0.2113, 0.6969, 0.2136, 0.7082, 0.2133, 0.7159, 0.205, 0.7189, 0.2054, 0.7072, 0.2133, 0.7159, 0.2173, 0.7238, 0.2103, 0.7293, 0.205, 0.7189, 0.2965, 0.8062, 0.2173, 0.7238, 0.2173, 0.7238, 0.2965, 0.8062, 0.2173, 0.7238, 0.2965, 0.8062, 0.299, 0.8142, 0.2983, 0.8209, 0.2103, 0.7293, 0.2133, 0.7159, 0.2136, 0.7082, 0.2136, 0.7082, 0.2133, 0.7159, 0.2176, 0.7012, 0.2457, 0.6741, 0.2457, 0.6741, 0.2176, 0.7012, 0.25, 0.6657, 0.2457, 0.6741, 0.2176, 0.7012, 0.2113, 0.6969, 0.2508, 0.6589, 0.2173, 0.7238, 0.2133, 0.7159, 0.2133, 0.7159, 0.2173, 0.7238, 0.2136, 0.7082, 0.2176, 0.7012, 0.2176, 0.7012, 0.2136, 0.7082, 0.3478, 0.7673, 0.3399, 0.7645, 0.2526, 0.6737, 0.25, 0.6657, 0.2508, 0.6589, 0.3545, 0.7669, 0.3392, 0.7713, 0.3403, 0.7702, 0.3478, 0.7673, 0.3403, 0.7702, 0.3414, 0.7692, 0.3478, 0.7673, 0.3414, 0.7692, 0.3422, 0.7684, 0.3478, 0.7673, 0.3422, 0.7684, 0.3428, 0.7679, 0.3478, 0.7673, 0.3428, 0.7679, 0.3429, 0.7677, 0.3478, 0.7673, 0.2526, 0.6737, 0.2517, 0.6727, 0.25, 0.6657, 0.2517, 0.6727, 0.2508, 0.6718, 0.25, 0.6657, 0.2508, 0.6718, 0.2501, 0.6711, 0.25, 0.6657, 0.2501, 0.6711, 0.2497, 0.6706, 0.25, 0.6657, 0.2497, 0.6706, 0.2495, 0.6705, 0.25, 0.6657, 0.2965, 0.8062, 0.2974, 0.8072, 0.299, 0.8142, 0.2974, 0.8072, 0.2983, 0.8081, 0.299, 0.8142, 0.2983, 0.8081, 0.299, 0.8088, 0.299, 0.8142, 0.299, 0.8088, 0.2994, 0.8092, 0.299, 0.8142, 0.2994, 0.8092, 0.2996, 0.8094, 0.299, 0.8142, 0.3033, 0.8057, 0.3033, 0.8057, 0.3022, 0.8069, 0.3021, 0.8068, 0.3021, 0.8068, 0.3022, 0.8069, 0.3011, 0.8079, 0.3009, 0.8077, 0.3009, 0.8077, 0.3011, 0.8079, 0.2983, 0.8081, 0.2985, 0.8078, 0.2985, 0.8078, 0.2983, 0.8081, 0.2974, 0.8072, 0.2975, 0.8071, 0.2975, 0.8071, 0.2974, 0.8072, 0.2965, 0.8062, 0.2965, 0.8062, 0.3392, 0.7713, 0.3392, 0.7713, 0.3403, 0.7701, 0.3403, 0.7702, 0.3403, 0.7702, 0.3403, 0.7701, 0.3412, 0.769, 0.3414, 0.7692, 0.3414, 0.7692, 0.3412, 0.769, 0.3414, 0.7666, 0.3417, 0.7664, 0.3417, 0.7664, 0.3414, 0.7666, 0.3407, 0.7655, 0.3408, 0.7655, 0.3408, 0.7655, 0.3407, 0.7655, 0.3399, 0.7645, 0.3399, 0.7645, 0.2457, 0.6741, 0.2457, 0.6741, 0.2469, 0.673, 0.247, 0.6731, 0.247, 0.6731, 0.2469, 0.673, 0.248, 0.672, 0.2482, 0.6722, 0.2482, 0.6722, 0.248, 0.672, 0.2508, 0.6718, 0.2506, 0.672, 0.2506, 0.672, 0.2508, 0.6718, 0.2517, 0.6727, 0.2516, 0.6728, 0.2516, 0.6728, 0.2517, 0.6727, 0.2526, 0.6737, 0.2526, 0.6737, 0.3392, 0.7713, 0.3033, 0.8057, 0.3033, 0.8057, 0.3392, 0.7713])
me_cube_001.materials.append(mat_material_001)
me_cube_001.materials.append(mat_material_006)
me_cube_001.materials.append(mat_material)
me_cube_001.update()
me_cube_002 = bpy.data.meshes.new('Cube.002')
me_cube_002.from_pydata([(-0.9495, -0.09863, 2.357), (-0.9495, -0.2316, 2.357), (-0.9495, -0.309, 2.338), (-0.9495, -0.3826, 2.285), (-0.9495, -0.4398, 2.206), (-0.9495, -0.4715, 2.114), (0.503, -0.09863, 2.357), (0.503, -0.309, 2.338), (0.503, -0.3826, 2.285), (0.503, -0.4398, 2.206), (0.503, -0.4715, 2.114), (0.503, -0.2316, 2.357), (-0.7764, -0.7103, 0.7992), (-0.9495, -0.6743, 0.9978), (-0.8613, -0.705, 0.8287), (-0.9238, -0.692, 0.9003), (0.3299, -0.7103, 0.7992), (0.503, -0.6743, 0.9978), (0.4149, -0.705, 0.8287), (0.4773, -0.692, 0.9003), (-0.7764, 0.5782, 2.357), (-0.9495, 0.4184, 2.357), (-0.8613, 0.5545, 2.357), (-0.9238, 0.4969, 2.357), (0.503, 0.4184, 2.357), (0.3299, 0.5782, 2.357), (0.4773, 0.4969, 2.357), (0.4149, 0.5545, 2.357), (-0.9495, -0.09863, 2.319), (-0.9495, -0.2288, 2.319), (-0.9495, -0.2987, 2.302), (-0.9495, -0.364, 2.255), (-0.9495, -0.4146, 2.185), (-0.9495, -0.443, 2.102), (0.503, -0.09863, 2.319), (0.503, -0.2987, 2.302), (0.503, -0.364, 2.255), (0.503, -0.4146, 2.185), (0.503, -0.443, 2.102), (0.503, -0.2288, 2.319), (-0.7764, -0.6811, 0.7906), (-0.9495, -0.645, 0.9891), (-0.8613, -0.6757, 0.82), (-0.9238, -0.6627, 0.8917), (0.3299, -0.6811, 0.7906), (0.503, -0.645, 0.9891), (0.4149, -0.6757, 0.82), (0.4773, -0.6627, 0.8917), (-0.7764, 0.5782, 2.319), (-0.9495, 0.4184, 2.319), (-0.8613, 0.5545, 2.319), (-0.9238, 0.4969, 2.319), (0.503, 0.4184, 2.319), (0.3299, 0.5782, 2.319), (0.4773, 0.4969, 2.319), (0.4149, 0.5545, 2.319)], [], [(16, 18, 19, 17, 10, 5, 13, 15, 14, 12), (9, 4, 5, 10), (8, 3, 4, 9), (7, 2, 3, 8), (11, 1, 2, 7), (6, 0, 1, 11), (24, 26, 27, 25, 20, 22, 23, 21, 0, 6), (44, 40, 42, 43, 41, 33, 38, 45, 47, 46), (37, 38, 33, 32), (36, 37, 32, 31), (35, 36, 31, 30), (39, 35, 30, 29), (34, 39, 29, 28), (52, 34, 28, 49, 51, 50, 48, 53, 55, 54), (5, 4, 32, 33), (4, 3, 31, 32), (3, 2, 30, 31), (2, 1, 29, 30), (1, 0, 28, 29), (6, 11, 39, 34), (11, 7, 35, 39), (7, 8, 36, 35), (8, 9, 37, 36), (9, 10, 38, 37), (12, 14, 42, 40), (14, 15, 43, 42), (15, 13, 41, 43), (18, 16, 44, 46), (17, 19, 47, 45), (19, 18, 46, 47), (22, 20, 48, 50), (21, 23, 51, 49), (23, 22, 50, 51), (26, 24, 52, 54), (25, 27, 55, 53), (27, 26, 54, 55), (16, 12, 40, 44), (13, 5, 33, 41), (10, 17, 45, 38), (0, 21, 49, 28), (20, 25, 53, 48), (24, 6, 34, 52)])
me_cube_002.polygons.foreach_set('use_smooth', [True] * 42)
_uv = me_cube_002.uv_layers.new(name='UVMap')
_uv.uv.foreach_set('vector', [0.4752, 0.8369, 0.4781, 0.8271, 0.4851, 0.8199, 0.4947, 0.817, 0.6037, 0.817, 0.6037, 0.9846, 0.4947, 0.9846, 0.4851, 0.9816, 0.4781, 0.9744, 0.4752, 0.9646, 0.6122, 0.817, 0.6122, 0.9846, 0.6037, 0.9846, 0.6037, 0.817, 0.625, 0.817, 0.625, 0.9846, 0.6122, 0.9846, 0.6122, 0.817, 0.692, 0.7369, 0.8596, 0.7369, 0.8596, 0.75, 0.692, 0.75, 0.692, 0.7281, 0.8596, 0.7281, 0.8596, 0.7369, 0.692, 0.7369, 0.692, 0.7119, 0.8596, 0.7119, 0.8596, 0.7281, 0.692, 0.7281, 0.692, 0.5861, 0.6949, 0.5728, 0.7021, 0.5631, 0.7119, 0.559, 0.8396, 0.559, 0.8494, 0.5631, 0.8566, 0.5728, 0.8596, 0.5861, 0.8596, 0.7119, 0.692, 0.7119, 0.4752, 0.8369, 0.4752, 0.9646, 0.4781, 0.9744, 0.4851, 0.9816, 0.4947, 0.9846, 0.6037, 0.9846, 0.6037, 0.817, 0.4947, 0.817, 0.4851, 0.8199, 0.4781, 0.8271, 0.6122, 0.817, 0.6037, 0.817, 0.6037, 0.9846, 0.6122, 0.9846, 0.625, 0.817, 0.6122, 0.817, 0.6122, 0.9846, 0.625, 0.9846, 0.692, 0.7369, 0.692, 0.75, 0.8596, 0.75, 0.8596, 0.7369, 0.692, 0.7281, 0.692, 0.7369, 0.8596, 0.7369, 0.8596, 0.7281, 0.692, 0.7119, 0.692, 0.7281, 0.8596, 0.7281, 0.8596, 0.7119, 0.692, 0.5861, 0.692, 0.7119, 0.8596, 0.7119, 0.8596, 0.5861, 0.8566, 0.5728, 0.8494, 0.5631, 0.8396, 0.559, 0.7119, 0.559, 0.7021, 0.5631, 0.6949, 0.5728, 0.6037, 0.9846, 0.6122, 0.9846, 0.6122, 0.9846, 0.6037, 0.9846, 0.6122, 0.9846, 0.625, 0.9846, 0.625, 0.9846, 0.6122, 0.9846, 0.8596, 0.75, 0.8596, 0.7369, 0.8596, 0.7369, 0.8596, 0.75, 0.8596, 0.7369, 0.8596, 0.7281, 0.8596, 0.7281, 0.8596, 0.7369, 0.8596, 0.7281, 0.8596, 0.7119, 0.8596, 0.7119, 0.8596, 0.7281, 0.692, 0.7119, 0.692, 0.7281, 0.692, 0.7281, 0.692, 0.7119, 0.692, 0.7281, 0.692, 0.7369, 0.692, 0.7369, 0.692, 0.7281, 0.692, 0.7369, 0.692, 0.75, 0.692, 0.75, 0.692, 0.7369, 0.625, 0.817, 0.6122, 0.817, 0.6122, 0.817, 0.625, 0.817, 0.6122, 0.817, 0.6037, 0.817, 0.6037, 0.817, 0.6122, 0.817, 0.4752, 0.9646, 0.4781, 0.9744, 0.4781, 0.9744, 0.4752, 0.9646, 0.4781, 0.9744, 0.4851, 0.9816, 0.4851, 0.9816, 0.4781, 0.9744, 0.4851, 0.9816, 0.4947, 0.9846, 0.4947, 0.9846, 0.4851, 0.9816, 0.4781, 0.8271, 0.4752, 0.8369, 0.4752, 0.8369, 0.4781, 0.8271, 0.4947, 0.817, 0.4851, 0.8199, 0.4851, 0.8199, 0.4947, 0.817, 0.4851, 0.8199, 0.4781, 0.8271, 0.4781, 0.8271, 0.4851, 0.8199, 0.8494, 0.5631, 0.8396, 0.559, 0.8396, 0.559, 0.8494, 0.5631, 0.8596, 0.5861, 0.8566, 0.5728, 0.8566, 0.5728, 0.8596, 0.5861, 0.8566, 0.5728, 0.8494, 0.5631, 0.8494, 0.5631, 0.8566, 0.5728, 0.6949, 0.5728, 0.692, 0.5861, 0.692, 0.5861, 0.6949, 0.5728, 0.7119, 0.559, 0.7021, 0.5631, 0.7021, 0.5631, 0.7119, 0.559, 0.7021, 0.5631, 0.6949, 0.5728, 0.6949, 0.5728, 0.7021, 0.5631, 0.4752, 0.8369, 0.4752, 0.9646, 0.4752, 0.9646, 0.4752, 0.8369, 0.4947, 0.9846, 0.6037, 0.9846, 0.6037, 0.9846, 0.4947, 0.9846, 0.6037, 0.817, 0.4947, 0.817, 0.4947, 0.817, 0.6037, 0.817, 0.8596, 0.7119, 0.8596, 0.5861, 0.8596, 0.5861, 0.8596, 0.7119, 0.8396, 0.559, 0.7119, 0.559, 0.7119, 0.559, 0.8396, 0.559, 0.692, 0.5861, 0.692, 0.7119, 0.692, 0.7119, 0.692, 0.5861])
me_cube_002.materials.append(mat_material_002)
me_cube_002.update()
me_cube_003 = bpy.data.meshes.new('Cube.003')
me_cube_003.from_pydata([(-0.9495, -0.1005, 2.36), (-0.9495, -0.2335, 2.36), (-0.9495, -0.3109, 2.341), (-0.9495, -0.3846, 2.288), (-0.9495, -0.4417, 2.209), (-0.9495, -0.4735, 2.117), (0.503, -0.1005, 2.36), (0.503, -0.3109, 2.341), (0.503, -0.3846, 2.288), (0.503, -0.4417, 2.209), (0.503, -0.4735, 2.117), (0.503, -0.2335, 2.36), (-0.7764, -0.7122, 0.802), (-0.9495, -0.6762, 1.001), (-0.8613, -0.7069, 0.8314), (-0.9238, -0.6939, 0.9031), (0.3299, -0.7122, 0.802), (0.503, -0.6762, 1.001), (0.4149, -0.7069, 0.8314), (0.4773, -0.6939, 0.9031), (-0.7764, 0.5763, 2.36), (-0.9495, 0.4165, 2.36), (-0.8613, 0.5526, 2.36), (-0.9238, 0.4949, 2.36), (0.503, 0.4165, 2.36), (0.3299, 0.5763, 2.36), (0.4773, 0.4949, 2.36), (0.4149, 0.5526, 2.36)], [], [(16, 18, 19, 17, 10, 5, 13, 15, 14, 12), (9, 4, 5, 10), (8, 3, 4, 9), (7, 2, 3, 8), (11, 1, 2, 7), (6, 0, 1, 11), (24, 26, 27, 25, 20, 22, 23, 21, 0, 6)])
me_cube_003.polygons.foreach_set('use_smooth', [True] * 7)
_uv = me_cube_003.uv_layers.new(name='UVMap')
_uv.uv.foreach_set('vector', [0.9274, -1.466e-08, 0.9612, 0.01192, 0.9861, 0.04091, 0.9963, 0.08035, 0.9963, 0.532, 0.0, 0.532, 0.0, 0.08035, 0.01023, 0.04091, 0.0351, 0.01192, 0.06893, 2.932e-08, 0.9963, 0.5707, 0.0, 0.5707, 0.0, 0.532, 0.9963, 0.532, 0.9963, 0.6097, 1.173e-07, 0.6097, 0.0, 0.5707, 0.9963, 0.5707, 0.9963, 0.6459, 1.173e-07, 0.6459, 1.173e-07, 0.6097, 0.9963, 0.6097, 0.9963, 0.6776, 1.173e-07, 0.6776, 1.173e-07, 0.6459, 0.9963, 0.6459, 0.9963, 0.7305, 1.173e-07, 0.7305, 1.173e-07, 0.6776, 0.9963, 0.6776, 0.9963, 0.9364, 0.9861, 0.9676, 0.9612, 0.9906, 0.9274, 1.0, 0.06893, 1.0, 0.0351, 0.9906, 0.01023, 0.9676, 1.173e-07, 0.9364, 1.173e-07, 0.7305, 0.9963, 0.7305])
me_cube_003.materials.append(mat_material_002)
me_cube_003.update()
me_cube_004 = bpy.data.meshes.new('Cube.004')
me_cube_004.from_pydata([(0.9382, -0.6927, 0.7633), (0.9382, -0.7043, 0.7552), (0.9482, -0.6945, 0.7535), (0.9382, -0.7002, 0.7617), (0.944, -0.6992, 0.7602), (0.9453, -0.7015, 0.7547), (0.9453, -0.6933, 0.7604), (0.5715, -0.6928, 0.7633), (0.5615, -0.6945, 0.7534), (0.5715, -0.7043, 0.7552), (0.5644, -0.6933, 0.7604), (0.5657, -0.6992, 0.7601), (0.5644, -0.7015, 0.7547), (0.5715, -0.7002, 0.7617), (0.9382, -0.7132, 0.6487), (0.9482, -0.7114, 0.6585), (0.9382, -0.7213, 0.6603), (0.9453, -0.7126, 0.6516), (0.944, -0.7181, 0.6539), (0.9453, -0.7184, 0.6598), (0.9382, -0.7196, 0.6528), (0.5715, -0.7132, 0.6486), (0.5715, -0.7213, 0.6602), (0.5615, -0.7114, 0.6585), (0.5715, -0.7196, 0.6528), (0.5657, -0.7181, 0.6538), (0.5644, -0.7184, 0.6597), (0.5644, -0.7127, 0.6515), (0.9382, -0.6927, 0.7633), (0.9482, -0.6945, 0.7535), (0.9382, -0.6847, 0.7517), (0.9453, -0.6933, 0.7604), (0.944, -0.6878, 0.7581), (0.9453, -0.6875, 0.7522), (0.9382, -0.6863, 0.7592), (0.5715, -0.6928, 0.7633), (0.5715, -0.6847, 0.7517), (0.5615, -0.6945, 0.7534), (0.5715, -0.6863, 0.7592), (0.5657, -0.6878, 0.7581), (0.5644, -0.6875, 0.7522), (0.5644, -0.6933, 0.7604), (0.9382, -0.7132, 0.6487), (0.9382, -0.7016, 0.6568), (0.9482, -0.7114, 0.6585), (0.9382, -0.7057, 0.6503), (0.944, -0.7067, 0.6518), (0.9453, -0.7044, 0.6573), (0.9453, -0.7126, 0.6516), (0.5715, -0.7132, 0.6486), (0.5615, -0.7114, 0.6585), (0.5715, -0.7016, 0.6567), (0.5644, -0.7127, 0.6515), (0.5657, -0.7067, 0.6518), (0.5644, -0.7045, 0.6573), (0.5715, -0.7057, 0.6503)], [], [(2, 15, 44, 29), (16, 1, 9, 22), (43, 51, 36, 30), (23, 8, 37, 50), (14, 21, 49, 42), (0, 3, 4, 6), (1, 5, 4, 3), (2, 6, 4, 5), (7, 10, 11, 13), (8, 12, 11, 10), (9, 13, 11, 12), (14, 17, 18, 20), (15, 19, 18, 17), (16, 20, 18, 19), (21, 24, 25, 27), (22, 26, 25, 24), (23, 27, 25, 26), (28, 31, 32, 34), (29, 33, 32, 31), (30, 34, 32, 33), (35, 38, 39, 41), (36, 40, 39, 38), (37, 41, 39, 40), (42, 45, 46, 48), (43, 47, 46, 45), (44, 48, 46, 47), (49, 52, 53, 55), (50, 54, 53, 52), (51, 55, 53, 54), (9, 1, 3, 13), (13, 3, 0, 7), (16, 22, 24, 20), (20, 24, 21, 14), (15, 2, 5, 19), (19, 5, 1, 16), (8, 23, 26, 12), (12, 26, 22, 9), (35, 28, 34, 38), (38, 34, 30, 36), (42, 49, 55, 45), (45, 55, 51, 43), (43, 30, 33, 47), (47, 33, 29, 44), (36, 51, 54, 40), (40, 54, 50, 37), (2, 29, 31, 6), (6, 31, 28, 0), (7, 35, 41, 10), (10, 41, 37, 8), (14, 42, 48, 17), (17, 48, 44, 15), (23, 50, 52, 27), (27, 52, 49, 21), (7, 0, 28, 35)])
me_cube_004.polygons.foreach_set('use_smooth', [True] * 54)
_uv = me_cube_004.uv_layers.new(name='UVMap')
_uv.uv.foreach_set('vector', [0.906, -0.001344, 0.09123, 0.004238, 0.09123, 0.004238, 0.906, -0.001344, 0.09123, 0.03001, 0.9061, 0.02443, 0.9069, 0.9695, 0.09099, 0.9752, 0.09123, 0.03001, 0.09099, 0.9752, 0.9069, 0.9695, 0.9061, 0.02443, 0.09099, 1.001, 0.9069, 0.9953, 0.9069, 0.9953, 0.09099, 1.001, 0.006735, 0.03059, 0.006412, 0.9758, 0.006412, 0.9758, 0.006735, 0.03059, 0.9906, 0.02385, 0.9906, 0.02385, 0.9786, 0.001789, 0.9905, -0.001923, 0.9061, 0.02443, 0.906, -0.001344, 0.9786, 0.001789, 0.9906, 0.02385, 0.906, -0.001344, 0.9905, -0.001923, 0.9786, 0.001789, 0.906, -0.001344, 0.9914, 0.9689, 0.9915, 0.9947, 0.9795, 0.9912, 0.9914, 0.9689, 0.9069, 0.9953, 0.9069, 0.9953, 0.9795, 0.9912, 0.9915, 0.9947, 0.9069, 0.9695, 0.9914, 0.9689, 0.9795, 0.9912, 0.9069, 0.9953, 0.006735, 0.03059, 0.006744, 0.004817, 0.01865, 0.008366, 0.006735, 0.03059, 0.09123, 0.004238, 0.09123, 0.004238, 0.01865, 0.008366, 0.006744, 0.004817, 0.09123, 0.03001, 0.006735, 0.03059, 0.01865, 0.008366, 0.09123, 0.004238, 0.006412, 0.9758, 0.006412, 0.9758, 0.01832, 0.9979, 0.006403, 1.002, 0.09099, 0.9752, 0.09099, 1.001, 0.01832, 0.9979, 0.006412, 0.9758, 0.09099, 1.001, 0.006403, 1.002, 0.01832, 0.9979, 0.09099, 1.001, 0.9906, 0.02385, 0.9905, -0.001923, 0.9786, 0.001789, 0.9906, 0.02385, 0.906, -0.001344, 0.906, -0.001344, 0.9786, 0.001789, 0.9905, -0.001923, 0.9061, 0.02443, 0.9906, 0.02385, 0.9786, 0.001789, 0.906, -0.001344, 0.9914, 0.9689, 0.9914, 0.9689, 0.9795, 0.9912, 0.9915, 0.9947, 0.9069, 0.9695, 0.9069, 0.9953, 0.9795, 0.9912, 0.9914, 0.9689, 0.9069, 0.9953, 0.9915, 0.9947, 0.9795, 0.9912, 0.9069, 0.9953, 0.006735, 0.03059, 0.006735, 0.03059, 0.01865, 0.008366, 0.006744, 0.004817, 0.09123, 0.03001, 0.09123, 0.004238, 0.01865, 0.008366, 0.006735, 0.03059, 0.09123, 0.004238, 0.006744, 0.004817, 0.01865, 0.008366, 0.09123, 0.004238, 0.006412, 0.9758, 0.006403, 1.002, 0.01832, 0.9979, 0.006412, 0.9758, 0.09099, 1.001, 0.09099, 1.001, 0.01832, 0.9979, 0.006403, 1.002, 0.09099, 0.9752, 0.006412, 0.9758, 0.01832, 0.9979, 0.09099, 1.001, 0.9069, 0.9695, 0.9061, 0.02443, 0.9906, 0.02385, 0.9914, 0.9689, 0.9914, 0.9689, 0.9906, 0.02385, 0.9906, 0.02385, 0.9914, 0.9689, 0.09123, 0.03001, 0.09099, 0.9752, 0.006412, 0.9758, 0.006735, 0.03059, 0.006735, 0.03059, 0.006412, 0.9758, 0.006412, 0.9758, 0.006735, 0.03059, 0.09123, 0.004238, 0.906, -0.001344, 0.906, -0.001344, 0.09123, 0.004238, 0.09123, 0.004238, 0.906, -0.001344, 0.9061, 0.02443, 0.09123, 0.03001, 0.9069, 0.9953, 0.09099, 1.001, 0.09099, 1.001, 0.9069, 0.9953, 0.9069, 0.9953, 0.09099, 1.001, 0.09099, 0.9752, 0.9069, 0.9695, 0.9914, 0.9689, 0.9906, 0.02385, 0.9906, 0.02385, 0.9914, 0.9689, 0.9914, 0.9689, 0.9906, 0.02385, 0.9061, 0.02443, 0.9069, 0.9695, 0.006735, 0.03059, 0.006412, 0.9758, 0.006412, 0.9758, 0.006735, 0.03059, 0.006735, 0.03059, 0.006412, 0.9758, 0.09099, 0.9752, 0.09123, 0.03001, 0.09123, 0.03001, 0.9061, 0.02443, 0.906, -0.001344, 0.09123, 0.004238, 0.09123, 0.004238, 0.906, -0.001344, 0.906, -0.001344, 0.09123, 0.004238, 0.9069, 0.9695, 0.09099, 0.9752, 0.09099, 1.001, 0.9069, 0.9953, 0.9069, 0.9953, 0.09099, 1.001, 0.09099, 1.001, 0.9069, 0.9953, 0.906, -0.001344, 0.906, -0.001344, 0.9905, -0.001923, 0.9905, -0.001923, 0.9905, -0.001923, 0.9905, -0.001923, 0.9906, 0.02385, 0.9906, 0.02385, 0.9914, 0.9689, 0.9914, 0.9689, 0.9915, 0.9947, 0.9915, 0.9947, 0.9915, 0.9947, 0.9915, 0.9947, 0.9069, 0.9953, 0.9069, 0.9953, 0.006735, 0.03059, 0.006735, 0.03059, 0.006744, 0.004817, 0.006744, 0.004817, 0.006744, 0.004817, 0.006744, 0.004817, 0.09123, 0.004238, 0.09123, 0.004238, 0.09099, 1.001, 0.09099, 1.001, 0.006403, 1.002, 0.006403, 1.002, 0.006403, 1.002, 0.006403, 1.002, 0.006412, 0.9758, 0.006412, 0.9758, 0.9914, 0.9689, 0.9906, 0.02385, 0.9906, 0.02385, 0.9914, 0.9689])
me_cube_004.materials.append(mat_material_003)
me_cube_004.update()
me_cube = bpy.data.meshes.new('Cube')
me_cube.from_pydata([(-1.064, -1.457, 0.03186), (-1.064, -1.498, 0.08223), (-1.064, -1.47, 0.03433), (-1.064, -1.481, 0.04148), (-1.064, -1.49, 0.05262), (-1.064, -1.496, 0.06666), (-1.064, -1.498, 0.1021), (-1.064, -1.496, 0.1179), (-1.064, -1.49, 0.1327), (-1.064, -1.481, 0.1448), (-1.064, -1.47, 0.1533), (1.064, -1.498, 0.08223), (1.064, -1.457, 0.03186), (1.064, -1.496, 0.06666), (1.064, -1.49, 0.05262), (1.064, -1.481, 0.04148), (1.064, -1.47, 0.03433), (1.064, -1.498, 0.1021), (1.064, -1.47, 0.1533), (1.064, -1.481, 0.1448), (1.064, -1.49, 0.1327), (1.064, -1.496, 0.1179), (-1.064, -0.5113, 0.2227), (-1.064, -0.5363, 0.2625), (-1.064, -0.5262, 0.2573), (-1.064, -0.5182, 0.2483), (-1.064, -0.513, 0.2364), (1.064, -0.5113, 0.2227), (1.064, -0.513, 0.2364), (1.064, -0.5182, 0.2483), (1.064, -0.5262, 0.2573), (1.064, -0.5363, 0.2625), (-1.064, -0.5113, 0.07762), (-1.064, -0.5483, 0.03186), (-1.064, -0.5131, 0.06348), (-1.064, -0.5183, 0.05072), (-1.064, -0.5265, 0.0406), (-1.064, -0.5368, 0.0341), (1.064, -0.5483, 0.03186), (1.064, -0.5113, 0.07762), (1.064, -0.5368, 0.0341), (1.064, -0.5265, 0.0406), (1.064, -0.5183, 0.05072), (1.064, -0.5131, 0.06348), (1.064, -1.457, 0.1572), (-1.064, -1.457, 0.1572), (-1.064, -0.5475, 0.2634), (1.064, -0.5475, 0.2634), (-0.896, -1.414, 0.1623), (-0.998, -1.348, 0.1701), (-1.064, -1.457, 0.1572), (-0.9273, -1.411, 0.1627), (-0.9557, -1.401, 0.1638), (-0.9307, -1.416, 0.162), (-0.9522, -1.413, 0.1624), (-0.9706, -1.406, 0.1632), (-0.9685, -1.423, 0.1613), (-0.9774, -1.417, 0.1619), (-0.9849, -1.411, 0.1627), (-1.001, -1.37, 0.1674), (-1.011, -1.395, 0.1645), (-0.9925, -1.368, 0.1677), (-0.9952, -1.384, 0.1658), (-1.002, -1.401, 0.1639), (-0.9782, -1.387, 0.1655), (-0.9851, -1.396, 0.1644), (-0.993, -1.406, 0.1633), (-1.038, -1.444, 0.1588), (-1.006, -1.432, 0.1602), (-1.044, -1.441, 0.1592), (-1.024, -1.431, 0.1603), (-1.002, -1.423, 0.1612), (-1.025, -1.419, 0.1617), (-1.012, -1.416, 0.162), (-0.9983, -1.414, 0.1623), (1.064, -1.457, 0.1572), (0.998, -1.348, 0.1701), (0.896, -1.414, 0.1623), (1.044, -1.441, 0.1592), (1.025, -1.419, 0.1617), (1.038, -1.444, 0.1588), (1.024, -1.431, 0.1603), (1.012, -1.417, 0.162), (1.006, -1.432, 0.1602), (1.001, -1.423, 0.1612), (0.9983, -1.414, 0.1623), (0.9925, -1.368, 0.1677), (0.9782, -1.387, 0.1655), (1.001, -1.37, 0.1674), (0.9959, -1.384, 0.1658), (0.9854, -1.396, 0.1644), (1.011, -1.395, 0.1645), (1.002, -1.401, 0.1638), (0.993, -1.406, 0.1633), (0.9307, -1.416, 0.162), (0.9685, -1.423, 0.1613), (0.9273, -1.411, 0.1627), (0.952, -1.412, 0.1625), (0.9773, -1.417, 0.162), (0.9557, -1.401, 0.1638), (0.9705, -1.406, 0.1633), (0.9849, -1.411, 0.1627), (-1.064, -0.5475, 0.2634), (-0.998, -0.6573, 0.2506), (-0.896, -0.5906, 0.2584), (-1.044, -0.5642, 0.2615), (-1.025, -0.5856, 0.259), (-1.038, -0.5607, 0.2619), (-1.024, -0.5736, 0.2604), (-1.012, -0.5882, 0.2587), (-1.006, -0.5728, 0.2605), (-1.001, -0.5815, 0.2595), (-0.9983, -0.5904, 0.2584), (-0.9925, -0.6368, 0.253), (-0.9782, -0.6182, 0.2552), (-1.001, -0.6346, 0.2533), (-0.9959, -0.6205, 0.2549), (-0.9854, -0.6085, 0.2563), (-1.011, -0.6099, 0.2561), (-1.002, -0.6041, 0.2568), (-0.993, -0.5992, 0.2574), (-0.9307, -0.5883, 0.2587), (-0.9685, -0.5823, 0.2594), (-0.9273, -0.5942, 0.258), (-0.952, -0.5925, 0.2582), (-0.9773, -0.5878, 0.2587), (-0.9557, -0.6035, 0.2569), (-0.9705, -0.599, 0.2574), (-0.9849, -0.5939, 0.258), (0.896, -0.5906, 0.2584), (0.998, -0.6573, 0.2506), (1.064, -0.5475, 0.2634), (0.9273, -0.5942, 0.258), (0.9557, -0.6035, 0.2569), (0.9307, -0.5883, 0.2587), (0.9522, -0.592, 0.2582), (0.9706, -0.5988, 0.2574), (0.9685, -0.5823, 0.2594), (0.9774, -0.5877, 0.2587), (0.9849, -0.5939, 0.258), (1.001, -0.6346, 0.2533), (1.011, -0.6099, 0.2561), (0.9925, -0.6368, 0.253), (0.9952, -0.6207, 0.2549), (1.002, -0.6041, 0.2568), (0.9782, -0.6182, 0.2552), (0.9851, -0.6086, 0.2563), (0.993, -0.5992, 0.2574), (1.038, -0.5607, 0.2619), (1.006, -0.5728, 0.2605), (1.044, -0.5642, 0.2615), (1.024, -0.5739, 0.2603), (1.002, -0.5815, 0.2595), (1.025, -0.5856, 0.259), (1.012, -0.5884, 0.2587), (0.9983, -0.5904, 0.2584), (-0.896, -1.416, 0.1735), (-0.9273, -1.412, 0.1739), (-0.9557, -1.403, 0.175), (-0.9782, -1.388, 0.1767), (-0.9925, -1.37, 0.1788), (-0.998, -1.349, 0.1812), (0.998, -1.349, 0.1812), (0.9925, -1.37, 0.1788), (0.9782, -1.388, 0.1767), (0.9557, -1.403, 0.175), (0.9273, -1.412, 0.1739), (0.896, -1.416, 0.1735), (-0.998, -0.659, 0.2618), (-0.9925, -0.6385, 0.2642), (-0.9782, -0.62, 0.2664), (-0.9557, -0.6053, 0.2681), (-0.9273, -0.5959, 0.2692), (-0.896, -0.5924, 0.2696), (0.896, -0.5924, 0.2696), (0.9273, -0.5959, 0.2692), (0.9557, -0.6053, 0.2681), (0.9782, -0.62, 0.2664), (0.9925, -0.6385, 0.2642), (0.998, -0.659, 0.2618), (-1.045, -1.441, -0.009889), (1.045, -1.441, -0.009889), (1.045, -0.5476, -0.009889), (-1.045, -0.5476, -0.009889), (-1.045, -1.441, 0.03186), (1.045, -1.441, 0.03186), (1.045, -0.5476, 0.03186), (-1.045, -0.5476, 0.03186), (-1.045, -1.441, 0.006079), (1.045, -1.441, 0.006079), (1.045, -0.5476, 0.006079), (-1.045, -0.5476, 0.006079)], [], [(11, 17, 6, 1), (50, 69, 72, 60, 59, 49, 103, 115, 118, 106, 105, 102, 46, 45), (38, 40, 41, 42, 43, 39, 27, 28, 29, 30, 31, 47, 44, 18, 19, 20, 21, 17, 11, 13, 14, 15, 16, 12), (0, 12, 16, 2), (2, 16, 15, 3), (3, 15, 14, 4), (4, 14, 13, 5), (5, 13, 11, 1), (44, 45, 10, 18), (18, 10, 9, 19), (19, 9, 8, 20), (20, 8, 7, 21), (21, 7, 6, 17), (0, 2, 3, 4, 5, 1, 6, 7, 8, 9, 10, 45, 46, 23, 24, 25, 26, 22, 32, 34, 35, 36, 37, 33), (46, 47, 31, 23), (23, 31, 30, 24), (24, 30, 29, 25), (25, 29, 28, 26), (26, 28, 27, 22), (32, 22, 27, 39), (38, 33, 37, 40), (40, 37, 36, 41), (41, 36, 35, 42), (42, 35, 34, 43), (43, 34, 32, 39), (12, 0, 184, 185), (51, 48, 156, 157), (131, 150, 153, 141, 140, 130, 76, 88, 91, 79, 78, 75, 44, 47), (102, 107, 110, 122, 121, 104, 129, 134, 137, 149, 148, 131, 47, 46), (48, 51, 54, 53), (51, 52, 55, 54), (52, 64, 65, 55), (53, 54, 57, 56), (54, 55, 58, 57), (55, 65, 66, 58), (49, 59, 62, 61), (59, 60, 63, 62), (60, 72, 73, 63), (61, 62, 65, 64), (62, 63, 66, 65), (63, 73, 74, 66), (50, 67, 70, 69), (67, 68, 71, 70), (68, 56, 57, 71), (69, 70, 73, 72), (70, 71, 74, 73), (71, 57, 58, 74), (58, 66, 74), (75, 78, 81, 80), (78, 79, 82, 81), (79, 91, 92, 82), (80, 81, 84, 83), (81, 82, 85, 84), (82, 92, 93, 85), (76, 86, 89, 88), (86, 87, 90, 89), (87, 99, 100, 90), (88, 89, 92, 91), (89, 90, 93, 92), (90, 100, 101, 93), (77, 94, 97, 96), (94, 95, 98, 97), (95, 83, 84, 98), (96, 97, 100, 99), (97, 98, 101, 100), (98, 84, 85, 101), (85, 93, 101), (102, 105, 108, 107), (105, 106, 109, 108), (106, 118, 119, 109), (107, 108, 111, 110), (108, 109, 112, 111), (109, 119, 120, 112), (103, 113, 116, 115), (113, 114, 117, 116), (114, 126, 127, 117), (115, 116, 119, 118), (116, 117, 120, 119), (117, 127, 128, 120), (104, 121, 124, 123), (121, 122, 125, 124), (122, 110, 111, 125), (123, 124, 127, 126), (124, 125, 128, 127), (125, 111, 112, 128), (112, 120, 128), (129, 132, 135, 134), (132, 133, 136, 135), (133, 145, 146, 136), (134, 135, 138, 137), (135, 136, 139, 138), (136, 146, 147, 139), (130, 140, 143, 142), (140, 141, 144, 143), (141, 153, 154, 144), (142, 143, 146, 145), (143, 144, 147, 146), (144, 154, 155, 147), (131, 148, 151, 150), (148, 149, 152, 151), (149, 137, 138, 152), (150, 151, 154, 153), (151, 152, 155, 154), (152, 138, 139, 155), (139, 147, 155), (75, 80, 83, 95, 94, 77, 48, 53, 56, 68, 67, 50, 45, 44), (145, 133, 176, 177), (49, 61, 160, 161), (99, 87, 164, 165), (132, 129, 174, 175), (77, 96, 166, 167), (126, 114, 170, 171), (48, 77, 167, 156), (104, 123, 172, 173), (86, 76, 162, 163), (130, 142, 178, 179), (52, 51, 157, 158), (113, 103, 168, 169), (96, 99, 165, 166), (61, 64, 159, 160), (123, 126, 171, 172), (76, 130, 179, 162), (133, 132, 175, 176), (129, 104, 173, 174), (142, 145, 177, 178), (87, 86, 163, 164), (64, 52, 158, 159), (103, 49, 161, 168), (114, 113, 169, 170), (183, 182, 181, 180), (182, 183, 191, 190), (38, 12, 185, 186), (181, 182, 190, 189), (184, 187, 191, 188), (187, 186, 190, 191), (186, 185, 189, 190), (185, 184, 188, 189), (183, 180, 188, 191), (0, 33, 187, 184), (180, 181, 189, 188), (33, 38, 186, 187)])
me_cube.polygons.foreach_set('use_smooth', [True] * 141)
me_cube.polygons.foreach_set('material_index', [0, 0, 0, 0, 0, 0, 0, 0, 0, 0, 0, 0, 0, 0, 0, 0, 0, 0, 0, 0, 0, 0, 0, 0, 0, 0, 0, 0, 0, 0, 0, 0, 0, 0, 0, 0, 0, 0, 0, 0, 0, 0, 0, 0, 0, 0, 0, 0, 0, 0, 0, 0, 0, 0, 0, 0, 0, 0, 0, 0, 0, 0, 0, 0, 0, 0, 0, 0, 0, 0, 0, 0, 0, 0, 0, 0, 0, 0, 0, 0, 0, 0, 0, 0, 0, 0, 0, 0, 0, 0, 0, 0, 0, 0, 0, 0, 0, 0, 0, 0, 0, 0, 0, 0, 0, 0, 0, 0, 0, 0, 0, 0, 0, 0, 0, 0, 0, 0, 0, 0, 0, 0, 0, 0, 0, 0, 0, 0, 0, 2, 2, 0, 2, 2, 2, 2, 2, 2, 0, 2, 0])
_uv = me_cube.uv_layers.new(name='UVMap')
_uv.uv.foreach_set('vector', [0.986, 0.5918, 0.9792, 0.5918, 0.9792, 3.378e-09, 0.986, 3.894e-09, 0.01045, 0.5918, 0.01755, 0.5862, 0.02667, 0.581, 0.037, 0.577, 0.04751, 0.5744, 0.05717, 0.5734, 0.3509, 0.5734, 0.3606, 0.5744, 0.3711, 0.577, 0.3814, 0.581, 0.3906, 0.5862, 0.3977, 0.5918, 0.3977, 0.5918, 0.01044, 0.5918, 0.8852, 0.4337, 0.886, 0.4289, 0.8882, 0.4245, 0.8917, 0.4211, 0.8961, 0.4188, 0.9009, 0.4181, 0.9506, 0.4181, 0.9553, 0.4188, 0.9594, 0.421, 0.9625, 0.4244, 0.9643, 0.4287, 0.9646, 0.4334, 0.9282, 0.8189, 0.9269, 0.8242, 0.9239, 0.829, 0.9198, 0.8328, 0.9147, 0.8353, 0.9093, 0.8361, 0.9025, 0.8361, 0.8972, 0.8353, 0.8923, 0.8328, 0.8885, 0.829, 0.8861, 0.8242, 0.8852, 0.8189, 0.4197, -3.586e-09, 0.4197, 0.5918, 0.4144, 0.5918, 0.4144, -3.988e-09, 0.4144, -3.988e-09, 0.4144, 0.5918, 0.4096, 0.5918, 0.4096, -4.351e-09, 1.0, 4.95e-09, 1.0, 0.5918, 0.9962, 0.5918, 0.9962, 4.661e-09, 0.9962, 4.661e-09, 0.9962, 0.5918, 0.9913, 0.5918, 0.9913, 4.296e-09, 0.9913, 4.296e-09, 0.9913, 0.5918, 0.986, 0.5918, 0.986, 3.894e-09, 0.01044, 3.324e-08, 0.01044, 0.5918, 0.005028, 0.5918, 0.005028, 3.429e-08, 0.005028, 3.429e-08, 0.005028, 0.5918, 9.406e-09, 0.5918, -3.527e-08, 3.527e-08, 0.9646, 0.5918, 0.9646, 2.276e-09, 0.9687, 2.59e-09, 0.9687, 0.5918, 0.9687, 0.5918, 0.9687, 2.59e-09, 0.9738, 2.97e-09, 0.9738, 0.5918, 0.9738, 0.5918, 0.9738, 2.97e-09, 0.9792, 3.378e-09, 0.9792, 0.5918, 0.8852, 0.01726, 0.8861, 0.01193, 0.8885, 0.007115, 0.8923, 0.003296, 0.8972, 0.0008447, 0.9025, 2.412e-09, 0.9093, 1.896e-09, 0.9147, 0.0008409, 0.9198, 0.003282, 0.9239, 0.007083, 0.9269, 0.01187, 0.9282, 0.01718, 0.9646, 0.4027, 0.9643, 0.4075, 0.9625, 0.4117, 0.9594, 0.4151, 0.9553, 0.4173, 0.9506, 0.4181, 0.9009, 0.4181, 0.8961, 0.4173, 0.8917, 0.4151, 0.8882, 0.4116, 0.886, 0.4072, 0.8852, 0.4024, 0.3977, 0.5918, 0.3977, -6.881e-09, 0.4024, -7.796e-09, 0.4024, 0.5918, 0.4024, 0.5918, 0.4024, -7.796e-09, 0.4065, -8.595e-09, 0.4065, 0.5918, 0.4065, 0.5918, 0.4065, -8.595e-09, 0.4096, -9.2e-09, 0.4096, 0.5918, 0.8175, 0.5918, 0.8175, -8.826e-09, 0.8216, -8.517e-09, 0.8216, 0.5918, 0.8216, 0.5918, 0.8216, -8.517e-09, 0.8263, -8.162e-09, 0.8263, 0.5918, 0.876, 0.5918, 0.8263, 0.5918, 0.8263, -8.162e-09, 0.876, -4.41e-09, 0.8048, 0.5918, 0.8048, 2.549e-08, 0.8097, 2.586e-08, 0.8097, 0.5918, 0.8097, 0.5918, 0.8097, 2.586e-08, 0.8141, 2.619e-08, 0.8141, 0.5918, 0.8141, 0.5918, 0.8141, 2.619e-08, 0.8175, 2.645e-08, 0.8175, 0.5918, 0.8852, -3.715e-09, 0.8852, 0.5918, 0.8809, 0.5918, 0.8809, -4.044e-09, 0.8809, -4.044e-09, 0.8809, 0.5918, 0.876, 0.5918, 0.876, -4.41e-09, 0.4197, 0.5918, 0.4197, -3.586e-09, 0.4197, -3.586e-09, 0.4197, 0.5918, 0.03031, 0.5538, 0.02879, 0.5451, 0.02879, 0.5451, 0.03031, 0.5538, 0.3977, 1.043e-05, 0.3906, 0.005615, 0.3814, 0.01075, 0.3711, 0.01481, 0.3606, 0.01739, 0.3509, 0.01836, 0.05717, 0.01836, 0.04751, 0.01739, 0.037, 0.01481, 0.02667, 0.01075, 0.01755, 0.005615, 0.01045, 1.047e-05, 0.01044, 3.324e-08, 0.3977, -6.881e-09, 0.3977, 0.5918, 0.3921, 0.5847, 0.3869, 0.5756, 0.3829, 0.5652, 0.3803, 0.5547, 0.3793, 0.5451, 0.3793, 0.04673, 0.3803, 0.03708, 0.3829, 0.02656, 0.3869, 0.01623, 0.3921, 0.007109, 0.3977, 1.043e-05, 0.3977, -6.881e-09, 0.3977, 0.5918, 0.02879, 0.5451, 0.03031, 0.5538, 0.02938, 0.5607, 0.02782, 0.5547, 0.03031, 0.5538, 0.03428, 0.5617, 0.03229, 0.5658, 0.02938, 0.5607, 0.03428, 0.5617, 0.04054, 0.568, 0.03643, 0.5699, 0.03229, 0.5658, 0.02782, 0.5547, 0.02938, 0.5607, 0.02755, 0.5677, 0.02525, 0.5652, 0.02938, 0.5607, 0.03229, 0.5658, 0.03018, 0.5698, 0.02755, 0.5677, 0.03229, 0.5658, 0.03643, 0.5699, 0.03244, 0.5721, 0.03018, 0.5698, 0.05717, 0.5734, 0.04751, 0.5744, 0.04159, 0.5727, 0.04844, 0.5719, 0.04751, 0.5744, 0.037, 0.577, 0.03455, 0.5746, 0.04159, 0.5727, 0.037, 0.577, 0.02667, 0.581, 0.02783, 0.5773, 0.03455, 0.5746, 0.04844, 0.5719, 0.04159, 0.5727, 0.03643, 0.5699, 0.04054, 0.568, 0.04159, 0.5727, 0.03455, 0.5746, 0.03244, 0.5721, 0.03643, 0.5699, 0.03455, 0.5746, 0.02783, 0.5773, 0.02871, 0.5735, 0.03244, 0.5721, 0.01045, 0.5918, 0.01605, 0.5847, 0.02167, 0.5807, 0.01755, 0.5862, 0.01605, 0.5847, 0.02119, 0.5756, 0.02491, 0.5745, 0.02167, 0.5807, 0.02119, 0.5756, 0.02525, 0.5652, 0.02755, 0.5677, 0.02491, 0.5745, 0.01755, 0.5862, 0.02167, 0.5807, 0.02783, 0.5773, 0.02667, 0.581, 0.02167, 0.5807, 0.02491, 0.5745, 0.02871, 0.5735, 0.02783, 0.5773, 0.02491, 0.5745, 0.02755, 0.5677, 0.03018, 0.5698, 0.02871, 0.5735, 0.03018, 0.5698, 0.03244, 0.5721, 0.02871, 0.5735, 0.01045, 1.047e-05, 0.01755, 0.005615, 0.02155, 0.01124, 0.01605, 0.007109, 0.01755, 0.005615, 0.02667, 0.01075, 0.02777, 0.01448, 0.02155, 0.01124, 0.02667, 0.01075, 0.037, 0.01481, 0.03453, 0.01712, 0.02777, 0.01448, 0.01605, 0.007109, 0.02155, 0.01124, 0.0249, 0.01739, 0.02119, 0.01623, 0.02155, 0.01124, 0.02777, 0.01448, 0.02871, 0.01827, 0.0249, 0.01739, 0.02777, 0.01448, 0.03453, 0.01712, 0.03244, 0.01974, 0.02871, 0.01827, 0.05717, 0.01836, 0.04844, 0.01987, 0.04151, 0.01895, 0.04751, 0.01739, 0.04844, 0.01987, 0.04054, 0.02385, 0.0364, 0.02185, 0.04151, 0.01895, 0.04054, 0.02385, 0.03428, 0.03011, 0.03236, 0.026, 0.0364, 0.02185, 0.04751, 0.01739, 0.04151, 0.01895, 0.03453, 0.01712, 0.037, 0.01481, 0.04151, 0.01895, 0.0364, 0.02185, 0.03244, 0.01974, 0.03453, 0.01712, 0.0364, 0.02185, 0.03236, 0.026, 0.03018, 0.02201, 0.03244, 0.01974, 0.02879, 0.04673, 0.02782, 0.03708, 0.02958, 0.03116, 0.03031, 0.038, 0.02782, 0.03708, 0.02525, 0.02656, 0.0276, 0.02411, 0.02958, 0.03116, 0.02525, 0.02656, 0.02119, 0.01623, 0.0249, 0.01739, 0.0276, 0.02411, 0.03031, 0.038, 0.02958, 0.03116, 0.03236, 0.026, 0.03428, 0.03011, 0.02958, 0.03116, 0.0276, 0.02411, 0.03018, 0.02201, 0.03236, 0.026, 0.0276, 0.02411, 0.0249, 0.01739, 0.02871, 0.01827, 0.03018, 0.02201, 0.02871, 0.01827, 0.03244, 0.01974, 0.03018, 0.02201, 0.3977, 0.5918, 0.3906, 0.5862, 0.3866, 0.5806, 0.3921, 0.5847, 0.3906, 0.5862, 0.3814, 0.581, 0.3803, 0.5773, 0.3866, 0.5806, 0.3814, 0.581, 0.3711, 0.577, 0.3736, 0.5747, 0.3803, 0.5773, 0.3921, 0.5847, 0.3866, 0.5806, 0.3832, 0.5744, 0.3869, 0.5756, 0.3866, 0.5806, 0.3803, 0.5773, 0.3794, 0.5735, 0.3832, 0.5744, 0.3803, 0.5773, 0.3736, 0.5747, 0.3757, 0.5721, 0.3794, 0.5735, 0.3509, 0.5734, 0.3597, 0.5719, 0.3666, 0.5729, 0.3606, 0.5744, 0.3597, 0.5719, 0.3676, 0.568, 0.3717, 0.5699, 0.3666, 0.5729, 0.3676, 0.568, 0.3738, 0.5617, 0.3757, 0.5658, 0.3717, 0.5699, 0.3606, 0.5744, 0.3666, 0.5729, 0.3736, 0.5747, 0.3711, 0.577, 0.3666, 0.5729, 0.3717, 0.5699, 0.3757, 0.5721, 0.3736, 0.5747, 0.3717, 0.5699, 0.3757, 0.5658, 0.3779, 0.5698, 0.3757, 0.5721, 0.3793, 0.5451, 0.3803, 0.5547, 0.3785, 0.5606, 0.3778, 0.5538, 0.3803, 0.5547, 0.3829, 0.5652, 0.3805, 0.5677, 0.3785, 0.5606, 0.3829, 0.5652, 0.3869, 0.5756, 0.3832, 0.5744, 0.3805, 0.5677, 0.3778, 0.5538, 0.3785, 0.5606, 0.3757, 0.5658, 0.3738, 0.5617, 0.3785, 0.5606, 0.3805, 0.5677, 0.3779, 0.5698, 0.3757, 0.5658, 0.3805, 0.5677, 0.3832, 0.5744, 0.3794, 0.5735, 0.3779, 0.5698, 0.3794, 0.5735, 0.3757, 0.5721, 0.3779, 0.5698, 0.3793, 0.04673, 0.3778, 0.038, 0.3787, 0.03108, 0.3803, 0.03708, 0.3778, 0.038, 0.3738, 0.03011, 0.3758, 0.02597, 0.3787, 0.03108, 0.3738, 0.03011, 0.3676, 0.02385, 0.3717, 0.02193, 0.3758, 0.02597, 0.3803, 0.03708, 0.3787, 0.03108, 0.3806, 0.02409, 0.3829, 0.02656, 0.3787, 0.03108, 0.3758, 0.02597, 0.3779, 0.02201, 0.3806, 0.02409, 0.3758, 0.02597, 0.3717, 0.02193, 0.3757, 0.01974, 0.3779, 0.02201, 0.3509, 0.01836, 0.3606, 0.01739, 0.3665, 0.01914, 0.3597, 0.01987, 0.3606, 0.01739, 0.3711, 0.01481, 0.3736, 0.01717, 0.3665, 0.01914, 0.3711, 0.01481, 0.3814, 0.01075, 0.3803, 0.01446, 0.3736, 0.01717, 0.3597, 0.01987, 0.3665, 0.01914, 0.3717, 0.02193, 0.3676, 0.02385, 0.3665, 0.01914, 0.3736, 0.01717, 0.3757, 0.01974, 0.3717, 0.02193, 0.3736, 0.01717, 0.3803, 0.01446, 0.3794, 0.01827, 0.3757, 0.01974, 0.3977, 1.043e-05, 0.3921, 0.007109, 0.3864, 0.01112, 0.3906, 0.005615, 0.3921, 0.007109, 0.3869, 0.01623, 0.3832, 0.01733, 0.3864, 0.01112, 0.3869, 0.01623, 0.3829, 0.02656, 0.3806, 0.02409, 0.3832, 0.01733, 0.3906, 0.005615, 0.3864, 0.01112, 0.3803, 0.01446, 0.3814, 0.01075, 0.3864, 0.01112, 0.3832, 0.01733, 0.3794, 0.01827, 0.3803, 0.01446, 0.3832, 0.01733, 0.3806, 0.02409, 0.3779, 0.02201, 0.3794, 0.01827, 0.3779, 0.02201, 0.3757, 0.01974, 0.3794, 0.01827, 0.01045, 1.047e-05, 0.01605, 0.007109, 0.02119, 0.01623, 0.02525, 0.02656, 0.02782, 0.03708, 0.02879, 0.04673, 0.02879, 0.5451, 0.02782, 0.5547, 0.02525, 0.5652, 0.02119, 0.5756, 0.01605, 0.5847, 0.01045, 0.5918, 0.01044, 0.5918, 0.01044, 3.324e-08, 0.3676, 0.02385, 0.3738, 0.03011, 0.3738, 0.03011, 0.3676, 0.02385, 0.05717, 0.5734, 0.04844, 0.5719, 0.04844, 0.5719, 0.05717, 0.5734, 0.03428, 0.03011, 0.04054, 0.02385, 0.04054, 0.02385, 0.03428, 0.03011, 0.3778, 0.038, 0.3793, 0.04673, 0.3793, 0.04673, 0.3778, 0.038, 0.02879, 0.04673, 0.03031, 0.038, 0.03031, 0.038, 0.02879, 0.04673, 0.3738, 0.5617, 0.3676, 0.568, 0.3676, 0.568, 0.3738, 0.5617, 0.02879, 0.5451, 0.02879, 0.04673, 0.02879, 0.04673, 0.02879, 0.5451, 0.3793, 0.5451, 0.3778, 0.5538, 0.3778, 0.5538, 0.3793, 0.5451, 0.04844, 0.01987, 0.05717, 0.01836, 0.05717, 0.01836, 0.04844, 0.01987, 0.3509, 0.01836, 0.3597, 0.01987, 0.3597, 0.01987, 0.3509, 0.01836, 0.03428, 0.5617, 0.03031, 0.5538, 0.03031, 0.5538, 0.03428, 0.5617, 0.3597, 0.5719, 0.3509, 0.5734, 0.3509, 0.5734, 0.3597, 0.5719, 0.03031, 0.038, 0.03428, 0.03011, 0.03428, 0.03011, 0.03031, 0.038, 0.04844, 0.5719, 0.04054, 0.568, 0.04054, 0.568, 0.04844, 0.5719, 0.3778, 0.5538, 0.3738, 0.5617, 0.3738, 0.5617, 0.3778, 0.5538, 0.05717, 0.01836, 0.3509, 0.01836, 0.3509, 0.01836, 0.05717, 0.01836, 0.3738, 0.03011, 0.3778, 0.038, 0.3778, 0.038, 0.3738, 0.03011, 0.3793, 0.04673, 0.3793, 0.5451, 0.3793, 0.5451, 0.3793, 0.04673, 0.3597, 0.01987, 0.3676, 0.02385, 0.3676, 0.02385, 0.3597, 0.01987, 0.04054, 0.02385, 0.04844, 0.01987, 0.04844, 0.01987, 0.04054, 0.02385, 0.04054, 0.568, 0.03428, 0.5617, 0.03428, 0.5617, 0.04054, 0.568, 0.3509, 0.5734, 0.05717, 0.5734, 0.05717, 0.5734, 0.3509, 0.5734, 0.3676, 0.568, 0.3597, 0.5719, 0.3597, 0.5719, 0.3676, 0.568, 0.8048, 2.549e-08, 0.8048, 0.5918, 0.4197, 0.5918, 0.4197, -3.586e-09, 0.8048, 0.5918, 0.8048, 2.549e-08, 0.8048, 2.549e-08, 0.8048, 0.5918, 0.8852, 0.4337, 0.8852, 0.8189, 0.8852, 0.8189, 0.8852, 0.4337, 0.4197, 0.5918, 0.8048, 0.5918, 0.8048, 0.5918, 0.4197, 0.5918, 0.8852, 0.01726, 0.8852, 0.4024, 0.8852, 0.4024, 0.8852, 0.01726, 0.8048, 2.549e-08, 0.8048, 0.5918, 0.8048, 0.5918, 0.8048, 2.549e-08, 0.8852, 0.4337, 0.8852, 0.8189, 0.8852, 0.8189, 0.8852, 0.4337, 0.4197, 0.5918, 0.4197, -3.586e-09, 0.4197, -3.586e-09, 0.4197, 0.5918, 0.8048, 2.549e-08, 0.4197, -3.586e-09, 0.4197, -3.586e-09, 0.8048, 2.549e-08, 0.8852, 0.01726, 0.8852, 0.4024, 0.8852, 0.4024, 0.8852, 0.01726, 0.4197, -3.586e-09, 0.4197, 0.5918, 0.4197, 0.5918, 0.4197, -3.586e-09, 0.8048, 2.549e-08, 0.8048, 0.5918, 0.8048, 0.5918, 0.8048, 2.549e-08])
me_cube.materials.append(mat_material_001)
me_cube.materials.append(mat_material_002)
me_cube.materials.append(mat_material_006)
me_cube.update()
me_cube_005 = bpy.data.meshes.new('Cube.005')
me_cube_005.from_pydata([(-0.896, -1.416, 0.1614), (-0.9273, -1.412, 0.1618), (-0.9557, -1.403, 0.1631), (-0.9782, -1.388, 0.1651), (-0.9925, -1.37, 0.1676), (-0.998, -1.349, 0.1704), (0.998, -1.349, 0.1704), (0.9925, -1.37, 0.1676), (0.9782, -1.388, 0.1651), (0.9557, -1.403, 0.1631), (0.9273, -1.412, 0.1618), (0.896, -1.416, 0.1614), (-0.998, -0.659, 0.2637), (-0.9925, -0.6385, 0.2664), (-0.9782, -0.62, 0.2689), (-0.9557, -0.6053, 0.2709), (-0.9273, -0.5959, 0.2722), (-0.896, -0.5924, 0.2727), (0.896, -0.5924, 0.2727), (0.9273, -0.5959, 0.2722), (0.9557, -0.6053, 0.2709), (0.9782, -0.62, 0.2689), (0.9925, -0.6385, 0.2664), (0.998, -0.659, 0.2637)], [], [(23, 22, 21, 20, 19, 18, 17, 16, 15, 14, 13, 12, 5, 4, 3, 2, 1, 0, 11, 10, 9, 8, 7, 6)])
me_cube_005.polygons.foreach_set('use_smooth', [True] * 1)
me_cube_005.polygons.foreach_set('material_index', [1])
_uv = me_cube_005.uv_layers.new(name='UVMap')
_uv.uv.foreach_set('vector', [-0.0008028, 0.0345, 0.001925, 0.02414, 0.009083, 0.01476, 0.02036, 0.007321, 0.03459, 0.002601, 0.05031, 0.0008028, 0.9481, 0.0008028, 0.9638, 0.002601, 0.978, 0.007321, 0.9893, 0.01476, 0.9965, 0.02414, 0.9992, 0.0345, 0.9992, 0.9655, 0.9965, 0.9759, 0.9893, 0.9852, 0.978, 0.9927, 0.9638, 0.9974, 0.9481, 0.9992, 0.05031, 0.9992, 0.03459, 0.9974, 0.02036, 0.9927, 0.009083, 0.9852, 0.001925, 0.9759, -0.0008026, 0.9655])
me_cube_005.materials.append(mat_material_001)
me_cube_005.materials.append(mat_material_002)
me_cube_005.update()

# ---- objects
ob_camera = bpy.data.objects.new('Camera', cam_camera)
ob_cube = bpy.data.objects.new('Cube', me_cube_001)
ob_cube_001 = bpy.data.objects.new('Cube.001', me_cube_002)
ob_screen = bpy.data.objects.new('screen', me_cube_003)
ob_swardy = bpy.data.objects.new('swardy', me_cube_004)
ob_cube_003 = bpy.data.objects.new('Cube.003', me_cube)
ob_keyboard = bpy.data.objects.new('keyboard', me_cube_005)

# ---- transforms, parenting, visibility, modifiers, constraints
ob_camera.location = (0.0, -7.34, 1.34)
ob_camera.rotation_euler = (1.571, 0.0, 0.0)
ob_camera.lock_rotations_4d = False
ob_camera.empty_display_type = 'ARROWS'
ob_camera.color = (0.0, 0.0, 0.0, 0.0)
ob_camera.display_type = 'WIRE'
ob_camera.lineart.crease_threshold = 0.0
ob_cube.location = (0.0, 0.0, 0.0)
ob_cube_001.parent = ob_cube
ob_cube_001.location = (0.0, 0.0, 0.0)
_m = ob_cube_001.modifiers.new('Smooth by Angle', 'NODES')
_m.node_group = ng_smooth_by_angle
_m.use_pin_to_last = True
_m.show_group_selector = False
ob_screen.parent = ob_cube
ob_screen.location = (0.0, 0.0, 0.0)
_m = ob_screen.modifiers.new('Smooth by Angle', 'NODES')
_m.node_group = ng_smooth_by_angle
_m.use_pin_to_last = True
_m.show_group_selector = False
ob_swardy.location = (0.0, 0.0, 0.0)
_m = ob_swardy.modifiers.new('Smooth by Angle', 'NODES')
_m.node_group = ng_smooth_by_angle
_m.use_pin_to_last = True
_m.show_group_selector = False
ob_cube_003.location = (0.0, 0.0, 0.0)
_m = ob_cube_003.modifiers.new('Smooth by Angle', 'NODES')
_m.node_group = ng_smooth_by_angle
_m.use_pin_to_last = True
_m.show_group_selector = False
ob_keyboard.location = (0.0, 0.0, 0.0)
_m = ob_keyboard.modifiers.new('Smooth by Angle', 'NODES')
_m.node_group = ng_smooth_by_angle
_m.use_pin_to_last = True
_m.show_group_selector = False

# ---- collection membership
col_collection.objects.link(ob_camera)
col_collection.objects.link(ob_cube)
col_collection.objects.link(ob_cube_001)
col_collection.objects.link(ob_screen)
col_collection.objects.link(ob_swardy)
col_collection.objects.link(ob_cube_003)
col_collection.objects.link(ob_keyboard)

# ---- scene / render settings (as saved in the file)
scene.camera = ob_camera
scene.frame_start = 1; scene.frame_end = 250; scene.frame_set(1)
scene.render.engine = 'BLENDER_EEVEE_NEXT'
scene.view_settings.view_transform = 'Khronos PBR Neutral'
bpy.context.view_layer.update()

# ---- added for rendering (the .blend has no usable light): sun
light_auto_sun = bpy.data.lights.new('AutoSun', 'SUN')
light_auto_sun.energy = 3.0
light_auto_sun.angle = 0.0523599
ob_auto_sun = bpy.data.objects.new('AutoSun', light_auto_sun)
scene.collection.objects.link(ob_auto_sun)
ob_auto_sun.rotation_euler = (0.872665, 0.174533, 0.523599)
bpy.context.view_layer.update()
